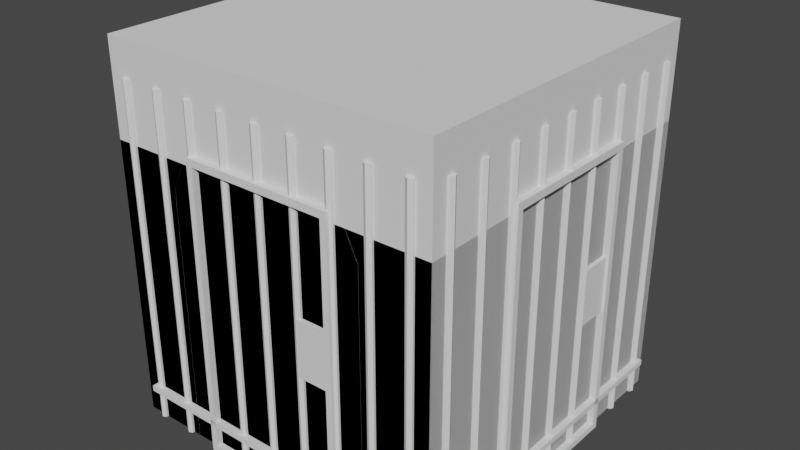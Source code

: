 # Source: map_tileset_dungeon_3_2.blend  (saved by Blender 3.3.6; exported with 4.5.12 LTS)
import bpy
from mathutils import Matrix  # noqa: F401  (used for matrix-valued properties, if any)

bpy.ops.wm.read_factory_settings(use_empty=True)
scene = bpy.context.scene
scene.name = 'Scene'

# ---- collections
col_collection = bpy.data.collections.new('Collection'); scene.collection.children.link(col_collection)

# ---- world
world_world = bpy.data.worlds.new('World'); scene.world = world_world
world_world.use_nodes = True; world_world.node_tree.nodes.clear()
_N = world_world.node_tree.nodes; _L = world_world.node_tree.links
n0 = _N.new('ShaderNodeOutputWorld'); n0.name = 'World Output'; n0.location = (300, 300)
n1 = _N.new('ShaderNodeBackground'); n1.name = 'Background'; n1.location = (10, 300)
n1.inputs[0].default_value = (0.05088, 0.05088, 0.05088, 1.0)
_L.new(n1.outputs[0], n0.inputs[0])
n0.is_active_output = True
world_world.color = (0.05088, 0.05088, 0.05088)
world_world.use_sun_shadow = False
world_world.sun_shadow_jitter_overblur = 0.0

# ---- meshes
me_plane = bpy.data.meshes.new('Plane')
me_plane.from_pydata([(-1.0, -1.0, 0.0), (1.0, -1.0, 0.0), (-1.0, 1.0, 0.0), (1.0, 1.0, 0.0)], [], [(0, 1, 3, 2)])
_uv = me_plane.uv_layers.new(name='UVMap')
_uv.uv.foreach_set('vector', [0.0, 0.0, 1.0, 0.0, 1.0, 1.0, 0.0, 1.0])
me_plane.update()
me_plane_001 = bpy.data.meshes.new('Plane.001')
me_plane_001.from_pydata([(-1.0, 0.5999, 1.5), (-1.0, 0.5999, -1.192e-07), (-0.5999, 1.0, 1.5), (-0.5999, 1.0, 1.192e-07), (-0.7, 0.7, 1.5), (-0.7, 0.7, 0.0), (-1.0, 0.3999, 1.9), (-0.7, 0.5, 1.9), (-1.0, 0.0, 2.2), (-0.595, 0.105, 2.2), (-0.3999, 1.0, 1.9), (-0.5, 0.7, 1.9), (0.0001065, 1.0, 2.2), (-0.105, 0.595, 2.2), (-0.6, 0.6, 1.9), (-0.31, 0.31, 2.2), (-0.8536, 0.6064, 1.5), (-0.8536, 0.6064, -5.96e-08), (-0.8536, 0.4064, 1.9), (-0.8535, -3.725e-09, 2.2), (-0.6064, 0.8536, 5.96e-08), (-0.6064, 0.8536, 1.5), (-0.4064, 0.8536, 1.9), (5.32e-05, 0.8536, 2.2)], [], [(21, 20, 3, 2), (16, 17, 5, 4), (16, 4, 7, 18), (18, 7, 9, 19), (21, 2, 10, 22), (22, 10, 12, 23), (11, 14, 4), (14, 11, 13, 15), (7, 14, 15, 9), (7, 4, 14), (6, 18, 19, 8), (0, 16, 18, 6), (0, 1, 17, 16), (11, 22, 23, 13), (4, 21, 22, 11), (4, 5, 20, 21)])
_uv = me_plane_001.uv_layers.new(name='UVMap')
_uv.uv.foreach_set('vector', [0.7317, 0.0, 0.7317, 0.7842, 0.655, 0.7842, 0.655, 0.0, 0.1833, 0.2274, 0.1833, 0.9486, 0.0893, 0.9486, 0.0893, 0.2274, 0.1833, 0.2274, 0.0893, 0.2274, 0.1437, 0.0, 0.2377, 1.192e-07, 0.6291, 0.5536, 0.6356, 0.6431, 0.3745, 0.5978, 0.3839, 0.4556, 0.8084, 0.0, 0.8851, 0.001532, 0.8851, 0.2353, 0.8084, 0.2338, 0.6291, 0.2153, 0.655, 0.2875, 0.4123, 0.3845, 0.3839, 0.3133, 0.0, 0.0137, 0.07185, 0.006851, 0.0893, 0.2274, 0.655, 0.06132, 0.6356, 0.1258, 0.3745, 0.1711, 0.3987, 0.0, 0.6356, 0.6431, 0.655, 0.7076, 0.3987, 0.7689, 0.3745, 0.5978, 0.1437, 0.0, 0.0893, 0.2274, 0.07185, 0.006851, 0.655, 0.4814, 0.6291, 0.5536, 0.3839, 0.4556, 0.4123, 0.3845, 0.8084, 0.2369, 0.8851, 0.2353, 0.8851, 0.4692, 0.8084, 0.4707, 0.7317, 0.7842, 0.7317, 0.0, 0.8084, 1.958e-08, 0.8084, 0.7842, 0.6356, 0.1258, 0.6291, 0.2153, 0.3839, 0.3133, 0.3745, 0.1711, 0.2377, 0.7831, 0.3316, 0.7882, 0.3745, 1.0, 0.2806, 0.9949, 0.2377, 0.7831, 0.2806, 0.0, 0.3745, 0.005141, 0.3316, 0.7882])
me_plane_001.update()
me_plane_005 = bpy.data.meshes.new('Plane.005')
me_plane_005.from_pydata([(-1.0, 0.5999, 1.5), (-1.0, 0.5999, -1.192e-07), (-0.5999, 1.0, 1.5), (-0.5999, 1.0, 1.192e-07), (-0.7, 0.7, 1.5), (-0.7, 0.7, 0.0), (-1.0, 0.3999, 1.9), (-0.7, 0.5, 1.9), (-1.0, 0.0, 2.2), (-0.595, 0.105, 2.2), (-0.3999, 1.0, 1.9), (-0.5, 0.7, 1.9), (0.0001065, 1.0, 2.2), (-0.105, 0.595, 2.2), (-0.6, 0.6, 1.9), (-0.31, 0.31, 2.2), (-0.8536, 0.6064, 1.5), (-0.8536, 0.6064, -5.96e-08), (-0.8536, 0.4064, 1.9), (-0.8535, -3.725e-09, 2.2), (-0.6064, 0.8536, 5.96e-08), (-0.6064, 0.8536, 1.5), (-0.4064, 0.8536, 1.9), (5.32e-05, 0.8536, 2.2)], [], [(21, 20, 3, 2), (16, 17, 5, 4), (16, 4, 7, 18), (18, 7, 9, 19), (21, 2, 10, 22), (22, 10, 12, 23), (11, 14, 4), (14, 11, 13, 15), (7, 14, 15, 9), (7, 4, 14), (6, 18, 19, 8), (0, 16, 18, 6), (0, 1, 17, 16), (11, 22, 23, 13), (4, 21, 22, 11), (4, 5, 20, 21)])
_uv = me_plane_005.uv_layers.new(name='UVMap')
_uv.uv.foreach_set('vector', [0.7317, 0.0, 0.7317, 0.7842, 0.655, 0.7842, 0.655, 0.0, 0.1833, 0.2274, 0.1833, 0.9486, 0.0893, 0.9486, 0.0893, 0.2274, 0.1833, 0.2274, 0.0893, 0.2274, 0.1437, 0.0, 0.2377, 1.192e-07, 0.6291, 0.5536, 0.6356, 0.6431, 0.3745, 0.5978, 0.3839, 0.4556, 0.8084, 0.0, 0.8851, 0.001532, 0.8851, 0.2353, 0.8084, 0.2338, 0.6291, 0.2153, 0.655, 0.2875, 0.4123, 0.3845, 0.3839, 0.3133, 0.0, 0.0137, 0.07185, 0.006851, 0.0893, 0.2274, 0.655, 0.06132, 0.6356, 0.1258, 0.3745, 0.1711, 0.3987, 0.0, 0.6356, 0.6431, 0.655, 0.7076, 0.3987, 0.7689, 0.3745, 0.5978, 0.1437, 0.0, 0.0893, 0.2274, 0.07185, 0.006851, 0.655, 0.4814, 0.6291, 0.5536, 0.3839, 0.4556, 0.4123, 0.3845, 0.8084, 0.2369, 0.8851, 0.2353, 0.8851, 0.4692, 0.8084, 0.4707, 0.7317, 0.7842, 0.7317, 0.0, 0.8084, 1.958e-08, 0.8084, 0.7842, 0.6356, 0.1258, 0.6291, 0.2153, 0.3839, 0.3133, 0.3745, 0.1711, 0.2377, 0.7831, 0.3316, 0.7882, 0.3745, 1.0, 0.2806, 0.9949, 0.2377, 0.7831, 0.2806, 0.0, 0.3745, 0.005141, 0.3316, 0.7882])
me_plane_005.update()
me_plane_006 = bpy.data.meshes.new('Plane.006')
me_plane_006.from_pydata([(-1.0, 0.5999, 1.5), (-1.0, 0.5999, -1.192e-07), (-0.5999, 1.0, 1.5), (-0.5999, 1.0, 1.192e-07), (-0.7, 0.7, 1.5), (-0.7, 0.7, 0.0), (-1.0, 0.3999, 1.9), (-0.7, 0.5, 1.9), (-1.0, 0.0, 2.2), (-0.595, 0.105, 2.2), (-0.3999, 1.0, 1.9), (-0.5, 0.7, 1.9), (0.0001065, 1.0, 2.2), (-0.105, 0.595, 2.2), (-0.6, 0.6, 1.9), (-0.31, 0.31, 2.2), (-0.8536, 0.6064, 1.5), (-0.8536, 0.6064, -5.96e-08), (-0.8536, 0.4064, 1.9), (-0.8535, -3.725e-09, 2.2), (-0.6064, 0.8536, 5.96e-08), (-0.6064, 0.8536, 1.5), (-0.4064, 0.8536, 1.9), (5.32e-05, 0.8536, 2.2)], [], [(21, 20, 3, 2), (16, 17, 5, 4), (16, 4, 7, 18), (18, 7, 9, 19), (21, 2, 10, 22), (22, 10, 12, 23), (11, 14, 4), (14, 11, 13, 15), (7, 14, 15, 9), (7, 4, 14), (6, 18, 19, 8), (0, 16, 18, 6), (0, 1, 17, 16), (11, 22, 23, 13), (4, 21, 22, 11), (4, 5, 20, 21)])
_uv = me_plane_006.uv_layers.new(name='UVMap')
_uv.uv.foreach_set('vector', [0.7317, 0.0, 0.7317, 0.7842, 0.655, 0.7842, 0.655, 0.0, 0.1833, 0.2274, 0.1833, 0.9486, 0.0893, 0.9486, 0.0893, 0.2274, 0.1833, 0.2274, 0.0893, 0.2274, 0.1437, 0.0, 0.2377, 1.192e-07, 0.6291, 0.5536, 0.6356, 0.6431, 0.3745, 0.5978, 0.3839, 0.4556, 0.8084, 0.0, 0.8851, 0.001532, 0.8851, 0.2353, 0.8084, 0.2338, 0.6291, 0.2153, 0.655, 0.2875, 0.4123, 0.3845, 0.3839, 0.3133, 0.0, 0.0137, 0.07185, 0.006851, 0.0893, 0.2274, 0.655, 0.06132, 0.6356, 0.1258, 0.3745, 0.1711, 0.3987, 0.0, 0.6356, 0.6431, 0.655, 0.7076, 0.3987, 0.7689, 0.3745, 0.5978, 0.1437, 0.0, 0.0893, 0.2274, 0.07185, 0.006851, 0.655, 0.4814, 0.6291, 0.5536, 0.3839, 0.4556, 0.4123, 0.3845, 0.8084, 0.2369, 0.8851, 0.2353, 0.8851, 0.4692, 0.8084, 0.4707, 0.7317, 0.7842, 0.7317, 0.0, 0.8084, 1.958e-08, 0.8084, 0.7842, 0.6356, 0.1258, 0.6291, 0.2153, 0.3839, 0.3133, 0.3745, 0.1711, 0.2377, 0.7831, 0.3316, 0.7882, 0.3745, 1.0, 0.2806, 0.9949, 0.2377, 0.7831, 0.2806, 0.0, 0.3745, 0.005141, 0.3316, 0.7882])
me_plane_006.update()
me_plane_007 = bpy.data.meshes.new('Plane.007')
me_plane_007.from_pydata([(-1.0, 0.5999, 1.5), (-1.0, 0.5999, -1.192e-07), (-0.5999, 1.0, 1.5), (-0.5999, 1.0, 1.192e-07), (-0.7, 0.7, 1.5), (-0.7, 0.7, 0.0), (-1.0, 0.3999, 1.9), (-0.7, 0.5, 1.9), (-1.0, 0.0, 2.2), (-0.595, 0.105, 2.2), (-0.3999, 1.0, 1.9), (-0.5, 0.7, 1.9), (0.0001065, 1.0, 2.2), (-0.105, 0.595, 2.2), (-0.6, 0.6, 1.9), (-0.31, 0.31, 2.2), (-0.8536, 0.6064, 1.5), (-0.8536, 0.6064, -5.96e-08), (-0.8536, 0.4064, 1.9), (-0.8535, -3.725e-09, 2.2), (-0.6064, 0.8536, 5.96e-08), (-0.6064, 0.8536, 1.5), (-0.4064, 0.8536, 1.9), (5.32e-05, 0.8536, 2.2)], [], [(21, 20, 3, 2), (16, 17, 5, 4), (16, 4, 7, 18), (18, 7, 9, 19), (21, 2, 10, 22), (22, 10, 12, 23), (11, 14, 4), (14, 11, 13, 15), (7, 14, 15, 9), (7, 4, 14), (6, 18, 19, 8), (0, 16, 18, 6), (0, 1, 17, 16), (11, 22, 23, 13), (4, 21, 22, 11), (4, 5, 20, 21)])
_uv = me_plane_007.uv_layers.new(name='UVMap')
_uv.uv.foreach_set('vector', [0.7317, 0.0, 0.7317, 0.7842, 0.655, 0.7842, 0.655, 0.0, 0.1833, 0.2274, 0.1833, 0.9486, 0.0893, 0.9486, 0.0893, 0.2274, 0.1833, 0.2274, 0.0893, 0.2274, 0.1437, 0.0, 0.2377, 1.192e-07, 0.6291, 0.5536, 0.6356, 0.6431, 0.3745, 0.5978, 0.3839, 0.4556, 0.8084, 0.0, 0.8851, 0.001532, 0.8851, 0.2353, 0.8084, 0.2338, 0.6291, 0.2153, 0.655, 0.2875, 0.4123, 0.3845, 0.3839, 0.3133, 0.0, 0.0137, 0.07185, 0.006851, 0.0893, 0.2274, 0.655, 0.06132, 0.6356, 0.1258, 0.3745, 0.1711, 0.3987, 0.0, 0.6356, 0.6431, 0.655, 0.7076, 0.3987, 0.7689, 0.3745, 0.5978, 0.1437, 0.0, 0.0893, 0.2274, 0.07185, 0.006851, 0.655, 0.4814, 0.6291, 0.5536, 0.3839, 0.4556, 0.4123, 0.3845, 0.8084, 0.2369, 0.8851, 0.2353, 0.8851, 0.4692, 0.8084, 0.4707, 0.7317, 0.7842, 0.7317, 0.0, 0.8084, 1.958e-08, 0.8084, 0.7842, 0.6356, 0.1258, 0.6291, 0.2153, 0.3839, 0.3133, 0.3745, 0.1711, 0.2377, 0.7831, 0.3316, 0.7882, 0.3745, 1.0, 0.2806, 0.9949, 0.2377, 0.7831, 0.2806, 0.0, 0.3745, 0.005141, 0.3316, 0.7882])
me_plane_007.update()
me_plane_008 = bpy.data.meshes.new('Plane.008')
me_plane_008.from_pydata([(-1.0, 1.0, 1.51e-07), (1.0, 1.0, 1.51e-07), (-1.0, -1.0, -1.51e-07), (1.0, -1.0, -1.51e-07)], [], [(0, 1, 3, 2)])
_uv = me_plane_008.uv_layers.new(name='UVMap')
_uv.uv.foreach_set('vector', [0.0, 0.0, 1.0, 0.0, 1.0, 1.0, 0.0, 1.0])
me_plane_008.update()
me_plane_009 = bpy.data.meshes.new('Plane.009')
me_plane_009.from_pydata([(-1.0, -1.0, 2.2), (1.0, -1.0, 2.2), (-1.0, -1.0, 0.0), (1.0, -1.0, 0.0)], [], [(0, 1, 3, 2)])
_uv = me_plane_009.uv_layers.new(name='UVMap')
_uv.uv.foreach_set('vector', [0.0, 0.0, 1.0, 0.0, 1.0, 1.0, 0.0, 1.0])
me_plane_009.update()
me_plane_010 = bpy.data.meshes.new('Plane.010')
me_plane_010.from_pydata([(-1.0, -1.0, 2.2), (1.0, -1.0, 2.2), (-1.0, -1.0, 0.0), (1.0, -1.0, 0.0)], [], [(0, 1, 3, 2)])
_uv = me_plane_010.uv_layers.new(name='UVMap')
_uv.uv.foreach_set('vector', [0.0, 0.0, 1.0, 0.0, 1.0, 1.0, 0.0, 1.0])
me_plane_010.update()
me_plane_011 = bpy.data.meshes.new('Plane.011')
me_plane_011.from_pydata([(-1.0, -1.0, 2.2), (1.0, -1.0, 2.2), (-1.0, -1.0, 0.0), (1.0, -1.0, 0.0)], [], [(0, 1, 3, 2)])
_uv = me_plane_011.uv_layers.new(name='UVMap')
_uv.uv.foreach_set('vector', [0.0, 0.0, 1.0, 0.0, 1.0, 1.0, 0.0, 1.0])
me_plane_011.update()
me_plane_012 = bpy.data.meshes.new('Plane.012')
me_plane_012.from_pydata([(-1.0, -1.0, 2.2), (1.0, -1.0, 2.2), (-1.0, -1.0, 0.0), (1.0, -1.0, 0.0)], [], [(0, 1, 3, 2)])
_uv = me_plane_012.uv_layers.new(name='UVMap')
_uv.uv.foreach_set('vector', [0.0, 0.0, 1.0, 0.0, 1.0, 1.0, 0.0, 1.0])
me_plane_012.update()
me_plane_013 = bpy.data.meshes.new('Plane.013')
me_plane_013.from_pydata([(-1.0, -0.5, 2.2), (1.0, -0.5, 2.2), (-1.0, -1.0, 0.0), (1.0, -1.0, 0.0), (-1.0, -1.0, 1.65), (1.0, -1.0, 1.65), (1.0, -1.0, 2.2), (-1.0, -1.0, 2.2)], [], [(4, 5, 3, 2), (0, 1, 5, 4), (5, 1, 6), (0, 4, 7)])
_uv = me_plane_013.uv_layers.new(name='UVMap')
_uv.uv.foreach_set('vector', [0.0, 0.25, 1.0, 0.25, 1.0, 1.0, 0.0, 1.0, 0.0, 0.0, 1.0, 0.0, 1.0, 0.25, 0.0, 0.25, 1.0, 0.25, 1.0, 0.0, 0.0, 0.0, 0.0, 0.0, 0.0, 0.25, 0.0, 0.0])
me_plane_013.update()
me_plane_014 = bpy.data.meshes.new('Plane.014')
me_plane_014.from_pydata([(-1.0, -0.5, 2.2), (1.0, -0.5, 2.2), (-1.0, -1.0, 0.0), (1.0, -1.0, 0.0), (-1.0, -1.0, 1.65), (1.0, -1.0, 1.65), (1.0, -1.0, 2.2), (-1.0, -1.0, 2.2)], [], [(4, 5, 3, 2), (0, 1, 5, 4), (5, 1, 6), (0, 4, 7)])
_uv = me_plane_014.uv_layers.new(name='UVMap')
_uv.uv.foreach_set('vector', [0.0, 0.25, 1.0, 0.25, 1.0, 1.0, 0.0, 1.0, 0.0, 0.0, 1.0, 0.0, 1.0, 0.25, 0.0, 0.25, 1.0, 0.25, 1.0, 0.0, 0.0, 0.0, 0.0, 0.0, 0.0, 0.25, 0.0, 0.0])
me_plane_014.update()
me_plane_015 = bpy.data.meshes.new('Plane.015')
me_plane_015.from_pydata([(-1.0, -0.5, 2.2), (1.0, -0.5, 2.2), (-1.0, -1.0, 0.0), (1.0, -1.0, 0.0), (-1.0, -1.0, 1.65), (1.0, -1.0, 1.65), (1.0, -1.0, 2.2), (-1.0, -1.0, 2.2)], [], [(4, 5, 3, 2), (0, 1, 5, 4), (5, 1, 6), (0, 4, 7)])
_uv = me_plane_015.uv_layers.new(name='UVMap')
_uv.uv.foreach_set('vector', [0.0, 0.25, 1.0, 0.25, 1.0, 1.0, 0.0, 1.0, 0.0, 0.0, 1.0, 0.0, 1.0, 0.25, 0.0, 0.25, 1.0, 0.25, 1.0, 0.0, 0.0, 0.0, 0.0, 0.0, 0.0, 0.25, 0.0, 0.0])
me_plane_015.update()
me_plane_016 = bpy.data.meshes.new('Plane.016')
me_plane_016.from_pydata([(-1.0, -0.5, 2.2), (1.0, -0.5, 2.2), (-1.0, -1.0, 0.0), (1.0, -1.0, 0.0), (-1.0, -1.0, 1.65), (1.0, -1.0, 1.65), (1.0, -1.0, 2.2), (-1.0, -1.0, 2.2)], [], [(4, 5, 3, 2), (0, 1, 5, 4), (5, 1, 6), (0, 4, 7)])
_uv = me_plane_016.uv_layers.new(name='UVMap')
_uv.uv.foreach_set('vector', [0.0, 0.25, 1.0, 0.25, 1.0, 1.0, 0.0, 1.0, 0.0, 0.0, 1.0, 0.0, 1.0, 0.25, 0.0, 0.25, 1.0, 0.25, 1.0, 0.0, 0.0, 0.0, 0.0, 0.0, 0.0, 0.25, 0.0, 0.0])
me_plane_016.update()
me_cylinder = bpy.data.meshes.new('Cylinder')
me_cylinder.from_pydata([(-0.8916, 1.025, 0.0), (-0.8916, 1.025, 2.0), (-0.87, 1.013, 0.0), (-0.87, 1.013, 2.0), (-0.87, 0.9875, 0.0), (-0.87, 0.9875, 2.0), (-0.8916, 0.975, 0.0), (-0.8916, 0.975, 2.0), (-0.9133, 0.9875, 0.0), (-0.9133, 0.9875, 2.0), (-0.9133, 1.013, 0.0), (-0.9133, 1.013, 2.0), (-0.6695, 1.025, 0.0), (-0.6695, 1.025, 2.0), (-0.6478, 1.013, 0.0), (-0.6478, 1.013, 2.0), (-0.6478, 0.9875, 0.0), (-0.6478, 0.9875, 2.0), (-0.6695, 0.975, 0.0), (-0.6695, 0.975, 2.0), (-0.6911, 0.9875, 0.0), (-0.6911, 0.9875, 2.0), (-0.6911, 1.013, 0.0), (-0.6911, 1.013, 2.0), (-0.4473, 1.025, 0.0), (-0.4473, 1.025, 2.0), (-0.4257, 1.013, 0.0), (-0.4257, 1.013, 2.0), (-0.4257, 0.9875, 0.0), (-0.4257, 0.9875, 2.0), (-0.4473, 0.975, 0.0), (-0.4473, 0.975, 2.0), (-0.469, 0.9875, 0.0), (-0.469, 0.9875, 2.0), (-0.469, 1.013, 0.0), (-0.469, 1.013, 2.0), (-0.2252, 1.025, 0.0), (-0.2252, 1.025, 2.0), (-0.2035, 1.013, 0.0), (-0.2035, 1.013, 2.0), (-0.2035, 0.9875, 0.0), (-0.2035, 0.9875, 2.0), (-0.2252, 0.975, 0.0), (-0.2252, 0.975, 2.0), (-0.2468, 0.9875, 0.0), (-0.2468, 0.9875, 2.0), (-0.2468, 1.013, 0.0), (-0.2468, 1.013, 2.0), (-0.003064, 1.025, 0.0), (-0.003064, 1.025, 2.0), (0.01859, 1.013, 0.0), (0.01859, 1.013, 2.0), (0.01859, 0.9875, 0.0), (0.01859, 0.9875, 2.0), (-0.003064, 0.975, 0.0), (-0.003064, 0.975, 2.0), (-0.02471, 0.9875, 0.0), (-0.02471, 0.9875, 2.0), (-0.02471, 1.013, 0.0), (-0.02471, 1.013, 2.0), (0.2191, 1.025, 0.0), (0.2191, 1.025, 2.0), (0.2407, 1.013, 0.0), (0.2407, 1.013, 2.0), (0.2407, 0.9875, 0.0), (0.2407, 0.9875, 2.0), (0.2191, 0.975, 0.0), (0.2191, 0.975, 2.0), (0.1974, 0.9875, 0.0), (0.1974, 0.9875, 2.0), (0.1974, 1.013, 0.0), (0.1974, 1.013, 2.0), (0.4412, 1.025, 0.0), (0.4412, 1.025, 2.0), (0.4629, 1.013, 0.0), (0.4629, 1.013, 2.0), (0.4629, 0.9875, 0.0), (0.4629, 0.9875, 2.0), (0.4412, 0.975, 0.0), (0.4412, 0.975, 2.0), (0.4196, 0.9875, 0.0), (0.4196, 0.9875, 2.0), (0.4196, 1.013, 0.0), (0.4196, 1.013, 2.0), (0.6633, 1.025, 0.0), (0.6633, 1.025, 2.0), (0.685, 1.013, 0.0), (0.685, 1.013, 2.0), (0.685, 0.9875, 0.0), (0.685, 0.9875, 2.0), (0.6633, 0.975, 0.0), (0.6633, 0.975, 2.0), (0.6417, 0.9875, 0.0), (0.6417, 0.9875, 2.0), (0.6417, 1.013, 0.0), (0.6417, 1.013, 2.0), (0.8855, 1.025, 0.0), (0.8855, 1.025, 2.0), (0.9071, 1.013, 0.0), (0.9071, 1.013, 2.0), (0.9071, 0.9875, 0.0), (0.9071, 0.9875, 2.0), (0.8855, 0.975, 0.0), (0.8855, 0.975, 2.0), (0.8638, 0.9875, 0.0), (0.8638, 0.9875, 2.0), (0.8638, 1.013, 0.0), (0.8638, 1.013, 2.0), (-0.9306, 0.959, 0.1672), (-0.9306, 0.959, 0.2005), (-0.9306, 1.039, 0.1672), (-0.9306, 1.039, 0.2005), (0.925, 0.959, 0.1672), (0.925, 0.959, 0.2005), (0.925, 1.039, 0.1672), (0.925, 1.039, 0.2005)], [], [(0, 1, 3, 2), (2, 3, 5, 4), (4, 5, 7, 6), (6, 7, 9, 8), (3, 1, 11, 9, 7, 5), (8, 9, 11, 10), (10, 11, 1, 0), (0, 2, 4, 6, 8, 10), (12, 13, 15, 14), (14, 15, 17, 16), (16, 17, 19, 18), (18, 19, 21, 20), (15, 13, 23, 21, 19, 17), (20, 21, 23, 22), (22, 23, 13, 12), (12, 14, 16, 18, 20, 22), (24, 25, 27, 26), (26, 27, 29, 28), (28, 29, 31, 30), (30, 31, 33, 32), (27, 25, 35, 33, 31, 29), (32, 33, 35, 34), (34, 35, 25, 24), (24, 26, 28, 30, 32, 34), (36, 37, 39, 38), (38, 39, 41, 40), (40, 41, 43, 42), (42, 43, 45, 44), (39, 37, 47, 45, 43, 41), (44, 45, 47, 46), (46, 47, 37, 36), (36, 38, 40, 42, 44, 46), (48, 49, 51, 50), (50, 51, 53, 52), (52, 53, 55, 54), (54, 55, 57, 56), (51, 49, 59, 57, 55, 53), (56, 57, 59, 58), (58, 59, 49, 48), (48, 50, 52, 54, 56, 58), (60, 61, 63, 62), (62, 63, 65, 64), (64, 65, 67, 66), (66, 67, 69, 68), (63, 61, 71, 69, 67, 65), (68, 69, 71, 70), (70, 71, 61, 60), (60, 62, 64, 66, 68, 70), (72, 73, 75, 74), (74, 75, 77, 76), (76, 77, 79, 78), (78, 79, 81, 80), (75, 73, 83, 81, 79, 77), (80, 81, 83, 82), (82, 83, 73, 72), (72, 74, 76, 78, 80, 82), (84, 85, 87, 86), (86, 87, 89, 88), (88, 89, 91, 90), (90, 91, 93, 92), (87, 85, 95, 93, 91, 89), (92, 93, 95, 94), (94, 95, 85, 84), (84, 86, 88, 90, 92, 94), (96, 97, 99, 98), (98, 99, 101, 100), (100, 101, 103, 102), (102, 103, 105, 104), (99, 97, 107, 105, 103, 101), (104, 105, 107, 106), (106, 107, 97, 96), (96, 98, 100, 102, 104, 106), (108, 109, 111, 110), (110, 111, 115, 114), (114, 115, 113, 112), (112, 113, 109, 108), (110, 114, 112, 108), (115, 111, 109, 113)])
_uv = me_cylinder.uv_layers.new(name='UVMap')
_uv.uv.foreach_set('vector', [1.0, 0.5, 1.0, 1.0, 0.8333, 1.0, 0.8333, 0.5, 0.8333, 0.5, 0.8333, 1.0, 0.6667, 1.0, 0.6667, 0.5, 0.6667, 0.5, 0.6667, 1.0, 0.5, 1.0, 0.5, 0.5, 0.5, 0.5, 0.5, 1.0, 0.3333, 1.0, 0.3333, 0.5, 0.4578, 0.37, 0.25, 0.49, 0.04215, 0.37, 0.04215, 0.13, 0.25, 0.01, 0.4578, 0.13, 0.3333, 0.5, 0.3333, 1.0, 0.1667, 1.0, 0.1667, 0.5, 0.1667, 0.5, 0.1667, 1.0, -8.941e-08, 1.0, -8.941e-08, 0.5, 0.75, 0.49, 0.9578, 0.37, 0.9578, 0.13, 0.75, 0.01, 0.5422, 0.13, 0.5422, 0.37, 1.0, 0.5, 1.0, 1.0, 0.8333, 1.0, 0.8333, 0.5, 0.8333, 0.5, 0.8333, 1.0, 0.6667, 1.0, 0.6667, 0.5, 0.6667, 0.5, 0.6667, 1.0, 0.5, 1.0, 0.5, 0.5, 0.5, 0.5, 0.5, 1.0, 0.3333, 1.0, 0.3333, 0.5, 0.4578, 0.37, 0.25, 0.49, 0.04215, 0.37, 0.04215, 0.13, 0.25, 0.01, 0.4578, 0.13, 0.3333, 0.5, 0.3333, 1.0, 0.1667, 1.0, 0.1667, 0.5, 0.1667, 0.5, 0.1667, 1.0, -8.941e-08, 1.0, -8.941e-08, 0.5, 0.75, 0.49, 0.9578, 0.37, 0.9578, 0.13, 0.75, 0.01, 0.5422, 0.13, 0.5422, 0.37, 1.0, 0.5, 1.0, 1.0, 0.8333, 1.0, 0.8333, 0.5, 0.8333, 0.5, 0.8333, 1.0, 0.6667, 1.0, 0.6667, 0.5, 0.6667, 0.5, 0.6667, 1.0, 0.5, 1.0, 0.5, 0.5, 0.5, 0.5, 0.5, 1.0, 0.3333, 1.0, 0.3333, 0.5, 0.4578, 0.37, 0.25, 0.49, 0.04215, 0.37, 0.04215, 0.13, 0.25, 0.01, 0.4578, 0.13, 0.3333, 0.5, 0.3333, 1.0, 0.1667, 1.0, 0.1667, 0.5, 0.1667, 0.5, 0.1667, 1.0, -8.941e-08, 1.0, -8.941e-08, 0.5, 0.75, 0.49, 0.9578, 0.37, 0.9578, 0.13, 0.75, 0.01, 0.5422, 0.13, 0.5422, 0.37, 1.0, 0.5, 1.0, 1.0, 0.8333, 1.0, 0.8333, 0.5, 0.8333, 0.5, 0.8333, 1.0, 0.6667, 1.0, 0.6667, 0.5, 0.6667, 0.5, 0.6667, 1.0, 0.5, 1.0, 0.5, 0.5, 0.5, 0.5, 0.5, 1.0, 0.3333, 1.0, 0.3333, 0.5, 0.4578, 0.37, 0.25, 0.49, 0.04215, 0.37, 0.04215, 0.13, 0.25, 0.01, 0.4578, 0.13, 0.3333, 0.5, 0.3333, 1.0, 0.1667, 1.0, 0.1667, 0.5, 0.1667, 0.5, 0.1667, 1.0, -8.941e-08, 1.0, -8.941e-08, 0.5, 0.75, 0.49, 0.9578, 0.37, 0.9578, 0.13, 0.75, 0.01, 0.5422, 0.13, 0.5422, 0.37, 1.0, 0.5, 1.0, 1.0, 0.8333, 1.0, 0.8333, 0.5, 0.8333, 0.5, 0.8333, 1.0, 0.6667, 1.0, 0.6667, 0.5, 0.6667, 0.5, 0.6667, 1.0, 0.5, 1.0, 0.5, 0.5, 0.5, 0.5, 0.5, 1.0, 0.3333, 1.0, 0.3333, 0.5, 0.4578, 0.37, 0.25, 0.49, 0.04215, 0.37, 0.04215, 0.13, 0.25, 0.01, 0.4578, 0.13, 0.3333, 0.5, 0.3333, 1.0, 0.1667, 1.0, 0.1667, 0.5, 0.1667, 0.5, 0.1667, 1.0, -8.941e-08, 1.0, -8.941e-08, 0.5, 0.75, 0.49, 0.9578, 0.37, 0.9578, 0.13, 0.75, 0.01, 0.5422, 0.13, 0.5422, 0.37, 1.0, 0.5, 1.0, 1.0, 0.8333, 1.0, 0.8333, 0.5, 0.8333, 0.5, 0.8333, 1.0, 0.6667, 1.0, 0.6667, 0.5, 0.6667, 0.5, 0.6667, 1.0, 0.5, 1.0, 0.5, 0.5, 0.5, 0.5, 0.5, 1.0, 0.3333, 1.0, 0.3333, 0.5, 0.4578, 0.37, 0.25, 0.49, 0.04215, 0.37, 0.04215, 0.13, 0.25, 0.01, 0.4578, 0.13, 0.3333, 0.5, 0.3333, 1.0, 0.1667, 1.0, 0.1667, 0.5, 0.1667, 0.5, 0.1667, 1.0, -8.941e-08, 1.0, -8.941e-08, 0.5, 0.75, 0.49, 0.9578, 0.37, 0.9578, 0.13, 0.75, 0.01, 0.5422, 0.13, 0.5422, 0.37, 1.0, 0.5, 1.0, 1.0, 0.8333, 1.0, 0.8333, 0.5, 0.8333, 0.5, 0.8333, 1.0, 0.6667, 1.0, 0.6667, 0.5, 0.6667, 0.5, 0.6667, 1.0, 0.5, 1.0, 0.5, 0.5, 0.5, 0.5, 0.5, 1.0, 0.3333, 1.0, 0.3333, 0.5, 0.4578, 0.37, 0.25, 0.49, 0.04215, 0.37, 0.04215, 0.13, 0.25, 0.01, 0.4578, 0.13, 0.3333, 0.5, 0.3333, 1.0, 0.1667, 1.0, 0.1667, 0.5, 0.1667, 0.5, 0.1667, 1.0, -8.941e-08, 1.0, -8.941e-08, 0.5, 0.75, 0.49, 0.9578, 0.37, 0.9578, 0.13, 0.75, 0.01, 0.5422, 0.13, 0.5422, 0.37, 1.0, 0.5, 1.0, 1.0, 0.8333, 1.0, 0.8333, 0.5, 0.8333, 0.5, 0.8333, 1.0, 0.6667, 1.0, 0.6667, 0.5, 0.6667, 0.5, 0.6667, 1.0, 0.5, 1.0, 0.5, 0.5, 0.5, 0.5, 0.5, 1.0, 0.3333, 1.0, 0.3333, 0.5, 0.4578, 0.37, 0.25, 0.49, 0.04215, 0.37, 0.04215, 0.13, 0.25, 0.01, 0.4578, 0.13, 0.3333, 0.5, 0.3333, 1.0, 0.1667, 1.0, 0.1667, 0.5, 0.1667, 0.5, 0.1667, 1.0, -8.941e-08, 1.0, -8.941e-08, 0.5, 0.75, 0.49, 0.9578, 0.37, 0.9578, 0.13, 0.75, 0.01, 0.5422, 0.13, 0.5422, 0.37, 1.0, 0.5, 1.0, 1.0, 0.8333, 1.0, 0.8333, 0.5, 0.8333, 0.5, 0.8333, 1.0, 0.6667, 1.0, 0.6667, 0.5, 0.6667, 0.5, 0.6667, 1.0, 0.5, 1.0, 0.5, 0.5, 0.5, 0.5, 0.5, 1.0, 0.3333, 1.0, 0.3333, 0.5, 0.4578, 0.37, 0.25, 0.49, 0.04215, 0.37, 0.04215, 0.13, 0.25, 0.01, 0.4578, 0.13, 0.3333, 0.5, 0.3333, 1.0, 0.1667, 1.0, 0.1667, 0.5, 0.1667, 0.5, 0.1667, 1.0, -8.941e-08, 1.0, -8.941e-08, 0.5, 0.75, 0.49, 0.9578, 0.37, 0.9578, 0.13, 0.75, 0.01, 0.5422, 0.13, 0.5422, 0.37, 0.375, 0.0, 0.625, 0.0, 0.625, 0.25, 0.375, 0.25, 0.375, 0.25, 0.625, 0.25, 0.625, 0.5, 0.375, 0.5, 0.375, 0.5, 0.625, 0.5, 0.625, 0.75, 0.375, 0.75, 0.375, 0.75, 0.625, 0.75, 0.625, 1.0, 0.375, 1.0, 0.125, 0.5, 0.375, 0.5, 0.375, 0.75, 0.125, 0.75, 0.625, 0.5, 0.875, 0.5, 0.875, 0.75, 0.625, 0.75])
me_cylinder.update()
me_cylinder_001 = bpy.data.meshes.new('Cylinder.001')
me_cylinder_001.from_pydata([(-0.4172, 0.9591, 1.677), (-0.4172, 0.9591, 1.719), (-0.4172, 1.039, 1.677), (-0.4172, 1.039, 1.719), (0.41, 0.9591, 1.677), (0.41, 0.9591, 1.719), (0.41, 1.039, 1.677), (0.41, 1.039, 1.719), (-0.4504, 0.9796, 0.7635), (-0.4504, 0.9796, 1.088), (-0.4504, 1.024, 0.7635), (-0.4504, 1.024, 1.088), (-0.2258, 0.9796, 0.7635), (-0.2258, 0.9796, 1.088), (-0.2258, 1.024, 0.7635), (-0.2258, 1.024, 1.088), (0.4466, 0.9591, 1.719), (0.4466, 0.9591, 1.677), (0.4466, 1.039, 1.677), (0.4466, 1.039, 1.719), (-0.454, 1.039, 1.677), (-0.454, 0.9591, 1.677), (-0.454, 0.9591, 1.719), (-0.454, 1.039, 1.719), (-0.4172, 1.039, 0.03798), (-0.4172, 0.9591, 0.03798), (0.41, 0.9591, 0.03798), (0.41, 1.039, 0.03798), (0.4466, 1.039, 0.03798), (0.4466, 0.9591, 0.03798), (-0.454, 1.039, 0.03798), (-0.454, 0.9591, 0.03798), (-0.4172, 1.039, 0.0009093), (-0.4172, 0.9591, 0.0009093), (0.41, 0.9591, 0.0009093), (0.41, 1.039, 0.0009093), (0.4466, 1.039, 0.0009093), (0.4466, 0.9591, 0.0009093), (-0.454, 1.039, 0.0009093), (-0.454, 0.9591, 0.0009093)], [], [(0, 1, 22, 21), (2, 3, 7, 6), (7, 5, 16, 19), (4, 5, 1, 0), (2, 6, 4, 0), (7, 3, 1, 5), (8, 9, 11, 10), (10, 11, 15, 14), (14, 15, 13, 12), (12, 13, 9, 8), (10, 14, 12, 8), (15, 11, 9, 13), (6, 7, 19, 18), (18, 19, 16, 17), (20, 2, 24, 30), (5, 4, 17, 16), (21, 22, 23, 20), (1, 3, 23, 22), (21, 20, 30, 31), (3, 2, 20, 23), (28, 29, 37, 36), (31, 30, 38, 39), (0, 21, 31, 25), (6, 18, 28, 27), (2, 0, 25, 24), (17, 4, 26, 29), (4, 6, 27, 26), (18, 17, 29, 28), (34, 35, 36, 37), (32, 33, 39, 38), (26, 25, 33, 34), (25, 31, 39, 33), (29, 26, 34, 37), (27, 28, 36, 35), (32, 35, 34, 33), (30, 24, 32, 38), (27, 35, 32, 24), (24, 25, 26, 27)])
_uv = me_cylinder_001.uv_layers.new(name='UVMap')
_uv.uv.foreach_set('vector', [0.375, 1.0, 0.625, 1.0, 0.625, 1.0, 0.375, 1.0, 0.375, 0.25, 0.625, 0.25, 0.625, 0.5, 0.375, 0.5, 0.625, 0.5, 0.625, 0.75, 0.625, 0.75, 0.625, 0.5, 0.375, 0.75, 0.625, 0.75, 0.625, 1.0, 0.375, 1.0, 0.125, 0.5, 0.375, 0.5, 0.375, 0.75, 0.125, 0.75, 0.625, 0.5, 0.875, 0.5, 0.875, 0.75, 0.625, 0.75, 0.375, 0.0, 0.625, 0.0, 0.625, 0.25, 0.375, 0.25, 0.375, 0.25, 0.625, 0.25, 0.625, 0.5, 0.375, 0.5, 0.375, 0.5, 0.625, 0.5, 0.625, 0.75, 0.375, 0.75, 0.375, 0.75, 0.625, 0.75, 0.625, 1.0, 0.375, 1.0, 0.125, 0.5, 0.375, 0.5, 0.375, 0.75, 0.125, 0.75, 0.625, 0.5, 0.875, 0.5, 0.875, 0.75, 0.625, 0.75, 0.375, 0.5, 0.625, 0.5, 0.625, 0.5, 0.375, 0.5, 0.375, 0.5, 0.625, 0.5, 0.625, 0.75, 0.375, 0.75, 0.375, 0.25, 0.375, 0.25, 0.375, 0.25, 0.375, 0.25, 0.625, 0.75, 0.375, 0.75, 0.375, 0.75, 0.625, 0.75, 0.375, 0.0, 0.625, 0.0, 0.625, 0.25, 0.375, 0.25, 0.875, 0.75, 0.875, 0.5, 0.875, 0.5, 0.875, 0.75, 0.375, 0.0, 0.375, 0.25, 0.375, 0.25, 0.375, 0.0, 0.625, 0.25, 0.375, 0.25, 0.375, 0.25, 0.625, 0.25, 0.375, 0.5, 0.375, 0.75, 0.375, 0.75, 0.375, 0.5, 0.375, 0.0, 0.375, 0.25, 0.375, 0.25, 0.375, 0.0, 0.375, 1.0, 0.375, 1.0, 0.375, 1.0, 0.375, 1.0, 0.375, 0.5, 0.375, 0.5, 0.375, 0.5, 0.375, 0.5, 0.125, 0.5, 0.125, 0.75, 0.125, 0.75, 0.125, 0.5, 0.375, 0.75, 0.375, 0.75, 0.375, 0.75, 0.375, 0.75, 0.375, 0.75, 0.375, 0.5, 0.375, 0.5, 0.375, 0.75, 0.375, 0.5, 0.375, 0.75, 0.375, 0.75, 0.375, 0.5, 0.375, 0.75, 0.375, 0.5, 0.375, 0.5, 0.375, 0.75, 0.125, 0.5, 0.125, 0.75, 0.125, 0.75, 0.125, 0.5, 0.375, 0.75, 0.375, 1.0, 0.375, 1.0, 0.375, 0.75, 0.375, 1.0, 0.375, 1.0, 0.375, 1.0, 0.375, 1.0, 0.375, 0.75, 0.375, 0.75, 0.375, 0.75, 0.375, 0.75, 0.375, 0.5, 0.375, 0.5, 0.375, 0.5, 0.375, 0.5, 0.125, 0.5, 0.375, 0.5, 0.375, 0.75, 0.375, 1.0, 0.375, 0.25, 0.375, 0.25, 0.375, 0.25, 0.375, 0.25, 0.375, 0.5, 0.375, 0.5, 0.375, 0.25, 0.375, 0.25, 0.375, 0.25, 0.375, 1.0, 0.375, 0.75, 0.375, 0.5])
me_cylinder_001.update()
me_cylinder_002 = bpy.data.meshes.new('Cylinder.002')
me_cylinder_002.from_pydata([(-0.8916, 1.025, 0.0), (-0.8916, 1.025, 2.0), (-0.87, 1.013, 0.0), (-0.87, 1.013, 2.0), (-0.87, 0.9875, 0.0), (-0.87, 0.9875, 2.0), (-0.8916, 0.975, 0.0), (-0.8916, 0.975, 2.0), (-0.9133, 0.9875, 0.0), (-0.9133, 0.9875, 2.0), (-0.9133, 1.013, 0.0), (-0.9133, 1.013, 2.0), (-0.6695, 1.025, 0.0), (-0.6695, 1.025, 2.0), (-0.6478, 1.013, 0.0), (-0.6478, 1.013, 2.0), (-0.6478, 0.9875, 0.0), (-0.6478, 0.9875, 2.0), (-0.6695, 0.975, 0.0), (-0.6695, 0.975, 2.0), (-0.6911, 0.9875, 0.0), (-0.6911, 0.9875, 2.0), (-0.6911, 1.013, 0.0), (-0.6911, 1.013, 2.0), (-0.4473, 1.025, 0.0), (-0.4473, 1.025, 2.0), (-0.4257, 1.013, 0.0), (-0.4257, 1.013, 2.0), (-0.4257, 0.9875, 0.0), (-0.4257, 0.9875, 2.0), (-0.4473, 0.975, 0.0), (-0.4473, 0.975, 2.0), (-0.469, 0.9875, 0.0), (-0.469, 0.9875, 2.0), (-0.469, 1.013, 0.0), (-0.469, 1.013, 2.0), (-0.2252, 1.025, 0.0), (-0.2252, 1.025, 2.0), (-0.2035, 1.013, 0.0), (-0.2035, 1.013, 2.0), (-0.2035, 0.9875, 0.0), (-0.2035, 0.9875, 2.0), (-0.2252, 0.975, 0.0), (-0.2252, 0.975, 2.0), (-0.2468, 0.9875, 0.0), (-0.2468, 0.9875, 2.0), (-0.2468, 1.013, 0.0), (-0.2468, 1.013, 2.0), (-0.003064, 1.025, 0.0), (-0.003064, 1.025, 2.0), (0.01859, 1.013, 0.0), (0.01859, 1.013, 2.0), (0.01859, 0.9875, 0.0), (0.01859, 0.9875, 2.0), (-0.003064, 0.975, 0.0), (-0.003064, 0.975, 2.0), (-0.02471, 0.9875, 0.0), (-0.02471, 0.9875, 2.0), (-0.02471, 1.013, 0.0), (-0.02471, 1.013, 2.0), (0.2191, 1.025, 0.0), (0.2191, 1.025, 2.0), (0.2407, 1.013, 0.0), (0.2407, 1.013, 2.0), (0.2407, 0.9875, 0.0), (0.2407, 0.9875, 2.0), (0.2191, 0.975, 0.0), (0.2191, 0.975, 2.0), (0.1974, 0.9875, 0.0), (0.1974, 0.9875, 2.0), (0.1974, 1.013, 0.0), (0.1974, 1.013, 2.0), (0.4412, 1.025, 0.0), (0.4412, 1.025, 2.0), (0.4629, 1.013, 0.0), (0.4629, 1.013, 2.0), (0.4629, 0.9875, 0.0), (0.4629, 0.9875, 2.0), (0.4412, 0.975, 0.0), (0.4412, 0.975, 2.0), (0.4196, 0.9875, 0.0), (0.4196, 0.9875, 2.0), (0.4196, 1.013, 0.0), (0.4196, 1.013, 2.0), (0.6633, 1.025, 0.0), (0.6633, 1.025, 2.0), (0.685, 1.013, 0.0), (0.685, 1.013, 2.0), (0.685, 0.9875, 0.0), (0.685, 0.9875, 2.0), (0.6633, 0.975, 0.0), (0.6633, 0.975, 2.0), (0.6417, 0.9875, 0.0), (0.6417, 0.9875, 2.0), (0.6417, 1.013, 0.0), (0.6417, 1.013, 2.0), (0.8855, 1.025, 0.0), (0.8855, 1.025, 2.0), (0.9071, 1.013, 0.0), (0.9071, 1.013, 2.0), (0.9071, 0.9875, 0.0), (0.9071, 0.9875, 2.0), (0.8855, 0.975, 0.0), (0.8855, 0.975, 2.0), (0.8638, 0.9875, 0.0), (0.8638, 0.9875, 2.0), (0.8638, 1.013, 0.0), (0.8638, 1.013, 2.0), (-0.9306, 0.959, 0.1672), (-0.9306, 0.959, 0.2005), (-0.9306, 1.039, 0.1672), (-0.9306, 1.039, 0.2005), (0.925, 0.959, 0.1672), (0.925, 0.959, 0.2005), (0.925, 1.039, 0.1672), (0.925, 1.039, 0.2005)], [], [(0, 1, 3, 2), (2, 3, 5, 4), (4, 5, 7, 6), (6, 7, 9, 8), (3, 1, 11, 9, 7, 5), (8, 9, 11, 10), (10, 11, 1, 0), (0, 2, 4, 6, 8, 10), (12, 13, 15, 14), (14, 15, 17, 16), (16, 17, 19, 18), (18, 19, 21, 20), (15, 13, 23, 21, 19, 17), (20, 21, 23, 22), (22, 23, 13, 12), (12, 14, 16, 18, 20, 22), (24, 25, 27, 26), (26, 27, 29, 28), (28, 29, 31, 30), (30, 31, 33, 32), (27, 25, 35, 33, 31, 29), (32, 33, 35, 34), (34, 35, 25, 24), (24, 26, 28, 30, 32, 34), (36, 37, 39, 38), (38, 39, 41, 40), (40, 41, 43, 42), (42, 43, 45, 44), (39, 37, 47, 45, 43, 41), (44, 45, 47, 46), (46, 47, 37, 36), (36, 38, 40, 42, 44, 46), (48, 49, 51, 50), (50, 51, 53, 52), (52, 53, 55, 54), (54, 55, 57, 56), (51, 49, 59, 57, 55, 53), (56, 57, 59, 58), (58, 59, 49, 48), (48, 50, 52, 54, 56, 58), (60, 61, 63, 62), (62, 63, 65, 64), (64, 65, 67, 66), (66, 67, 69, 68), (63, 61, 71, 69, 67, 65), (68, 69, 71, 70), (70, 71, 61, 60), (60, 62, 64, 66, 68, 70), (72, 73, 75, 74), (74, 75, 77, 76), (76, 77, 79, 78), (78, 79, 81, 80), (75, 73, 83, 81, 79, 77), (80, 81, 83, 82), (82, 83, 73, 72), (72, 74, 76, 78, 80, 82), (84, 85, 87, 86), (86, 87, 89, 88), (88, 89, 91, 90), (90, 91, 93, 92), (87, 85, 95, 93, 91, 89), (92, 93, 95, 94), (94, 95, 85, 84), (84, 86, 88, 90, 92, 94), (96, 97, 99, 98), (98, 99, 101, 100), (100, 101, 103, 102), (102, 103, 105, 104), (99, 97, 107, 105, 103, 101), (104, 105, 107, 106), (106, 107, 97, 96), (96, 98, 100, 102, 104, 106), (108, 109, 111, 110), (110, 111, 115, 114), (114, 115, 113, 112), (112, 113, 109, 108), (110, 114, 112, 108), (115, 111, 109, 113)])
_uv = me_cylinder_002.uv_layers.new(name='UVMap')
_uv.uv.foreach_set('vector', [1.0, 0.5, 1.0, 1.0, 0.8333, 1.0, 0.8333, 0.5, 0.8333, 0.5, 0.8333, 1.0, 0.6667, 1.0, 0.6667, 0.5, 0.6667, 0.5, 0.6667, 1.0, 0.5, 1.0, 0.5, 0.5, 0.5, 0.5, 0.5, 1.0, 0.3333, 1.0, 0.3333, 0.5, 0.4578, 0.37, 0.25, 0.49, 0.04215, 0.37, 0.04215, 0.13, 0.25, 0.01, 0.4578, 0.13, 0.3333, 0.5, 0.3333, 1.0, 0.1667, 1.0, 0.1667, 0.5, 0.1667, 0.5, 0.1667, 1.0, -8.941e-08, 1.0, -8.941e-08, 0.5, 0.75, 0.49, 0.9578, 0.37, 0.9578, 0.13, 0.75, 0.01, 0.5422, 0.13, 0.5422, 0.37, 1.0, 0.5, 1.0, 1.0, 0.8333, 1.0, 0.8333, 0.5, 0.8333, 0.5, 0.8333, 1.0, 0.6667, 1.0, 0.6667, 0.5, 0.6667, 0.5, 0.6667, 1.0, 0.5, 1.0, 0.5, 0.5, 0.5, 0.5, 0.5, 1.0, 0.3333, 1.0, 0.3333, 0.5, 0.4578, 0.37, 0.25, 0.49, 0.04215, 0.37, 0.04215, 0.13, 0.25, 0.01, 0.4578, 0.13, 0.3333, 0.5, 0.3333, 1.0, 0.1667, 1.0, 0.1667, 0.5, 0.1667, 0.5, 0.1667, 1.0, -8.941e-08, 1.0, -8.941e-08, 0.5, 0.75, 0.49, 0.9578, 0.37, 0.9578, 0.13, 0.75, 0.01, 0.5422, 0.13, 0.5422, 0.37, 1.0, 0.5, 1.0, 1.0, 0.8333, 1.0, 0.8333, 0.5, 0.8333, 0.5, 0.8333, 1.0, 0.6667, 1.0, 0.6667, 0.5, 0.6667, 0.5, 0.6667, 1.0, 0.5, 1.0, 0.5, 0.5, 0.5, 0.5, 0.5, 1.0, 0.3333, 1.0, 0.3333, 0.5, 0.4578, 0.37, 0.25, 0.49, 0.04215, 0.37, 0.04215, 0.13, 0.25, 0.01, 0.4578, 0.13, 0.3333, 0.5, 0.3333, 1.0, 0.1667, 1.0, 0.1667, 0.5, 0.1667, 0.5, 0.1667, 1.0, -8.941e-08, 1.0, -8.941e-08, 0.5, 0.75, 0.49, 0.9578, 0.37, 0.9578, 0.13, 0.75, 0.01, 0.5422, 0.13, 0.5422, 0.37, 1.0, 0.5, 1.0, 1.0, 0.8333, 1.0, 0.8333, 0.5, 0.8333, 0.5, 0.8333, 1.0, 0.6667, 1.0, 0.6667, 0.5, 0.6667, 0.5, 0.6667, 1.0, 0.5, 1.0, 0.5, 0.5, 0.5, 0.5, 0.5, 1.0, 0.3333, 1.0, 0.3333, 0.5, 0.4578, 0.37, 0.25, 0.49, 0.04215, 0.37, 0.04215, 0.13, 0.25, 0.01, 0.4578, 0.13, 0.3333, 0.5, 0.3333, 1.0, 0.1667, 1.0, 0.1667, 0.5, 0.1667, 0.5, 0.1667, 1.0, -8.941e-08, 1.0, -8.941e-08, 0.5, 0.75, 0.49, 0.9578, 0.37, 0.9578, 0.13, 0.75, 0.01, 0.5422, 0.13, 0.5422, 0.37, 1.0, 0.5, 1.0, 1.0, 0.8333, 1.0, 0.8333, 0.5, 0.8333, 0.5, 0.8333, 1.0, 0.6667, 1.0, 0.6667, 0.5, 0.6667, 0.5, 0.6667, 1.0, 0.5, 1.0, 0.5, 0.5, 0.5, 0.5, 0.5, 1.0, 0.3333, 1.0, 0.3333, 0.5, 0.4578, 0.37, 0.25, 0.49, 0.04215, 0.37, 0.04215, 0.13, 0.25, 0.01, 0.4578, 0.13, 0.3333, 0.5, 0.3333, 1.0, 0.1667, 1.0, 0.1667, 0.5, 0.1667, 0.5, 0.1667, 1.0, -8.941e-08, 1.0, -8.941e-08, 0.5, 0.75, 0.49, 0.9578, 0.37, 0.9578, 0.13, 0.75, 0.01, 0.5422, 0.13, 0.5422, 0.37, 1.0, 0.5, 1.0, 1.0, 0.8333, 1.0, 0.8333, 0.5, 0.8333, 0.5, 0.8333, 1.0, 0.6667, 1.0, 0.6667, 0.5, 0.6667, 0.5, 0.6667, 1.0, 0.5, 1.0, 0.5, 0.5, 0.5, 0.5, 0.5, 1.0, 0.3333, 1.0, 0.3333, 0.5, 0.4578, 0.37, 0.25, 0.49, 0.04215, 0.37, 0.04215, 0.13, 0.25, 0.01, 0.4578, 0.13, 0.3333, 0.5, 0.3333, 1.0, 0.1667, 1.0, 0.1667, 0.5, 0.1667, 0.5, 0.1667, 1.0, -8.941e-08, 1.0, -8.941e-08, 0.5, 0.75, 0.49, 0.9578, 0.37, 0.9578, 0.13, 0.75, 0.01, 0.5422, 0.13, 0.5422, 0.37, 1.0, 0.5, 1.0, 1.0, 0.8333, 1.0, 0.8333, 0.5, 0.8333, 0.5, 0.8333, 1.0, 0.6667, 1.0, 0.6667, 0.5, 0.6667, 0.5, 0.6667, 1.0, 0.5, 1.0, 0.5, 0.5, 0.5, 0.5, 0.5, 1.0, 0.3333, 1.0, 0.3333, 0.5, 0.4578, 0.37, 0.25, 0.49, 0.04215, 0.37, 0.04215, 0.13, 0.25, 0.01, 0.4578, 0.13, 0.3333, 0.5, 0.3333, 1.0, 0.1667, 1.0, 0.1667, 0.5, 0.1667, 0.5, 0.1667, 1.0, -8.941e-08, 1.0, -8.941e-08, 0.5, 0.75, 0.49, 0.9578, 0.37, 0.9578, 0.13, 0.75, 0.01, 0.5422, 0.13, 0.5422, 0.37, 1.0, 0.5, 1.0, 1.0, 0.8333, 1.0, 0.8333, 0.5, 0.8333, 0.5, 0.8333, 1.0, 0.6667, 1.0, 0.6667, 0.5, 0.6667, 0.5, 0.6667, 1.0, 0.5, 1.0, 0.5, 0.5, 0.5, 0.5, 0.5, 1.0, 0.3333, 1.0, 0.3333, 0.5, 0.4578, 0.37, 0.25, 0.49, 0.04215, 0.37, 0.04215, 0.13, 0.25, 0.01, 0.4578, 0.13, 0.3333, 0.5, 0.3333, 1.0, 0.1667, 1.0, 0.1667, 0.5, 0.1667, 0.5, 0.1667, 1.0, -8.941e-08, 1.0, -8.941e-08, 0.5, 0.75, 0.49, 0.9578, 0.37, 0.9578, 0.13, 0.75, 0.01, 0.5422, 0.13, 0.5422, 0.37, 1.0, 0.5, 1.0, 1.0, 0.8333, 1.0, 0.8333, 0.5, 0.8333, 0.5, 0.8333, 1.0, 0.6667, 1.0, 0.6667, 0.5, 0.6667, 0.5, 0.6667, 1.0, 0.5, 1.0, 0.5, 0.5, 0.5, 0.5, 0.5, 1.0, 0.3333, 1.0, 0.3333, 0.5, 0.4578, 0.37, 0.25, 0.49, 0.04215, 0.37, 0.04215, 0.13, 0.25, 0.01, 0.4578, 0.13, 0.3333, 0.5, 0.3333, 1.0, 0.1667, 1.0, 0.1667, 0.5, 0.1667, 0.5, 0.1667, 1.0, -8.941e-08, 1.0, -8.941e-08, 0.5, 0.75, 0.49, 0.9578, 0.37, 0.9578, 0.13, 0.75, 0.01, 0.5422, 0.13, 0.5422, 0.37, 0.375, 0.0, 0.625, 0.0, 0.625, 0.25, 0.375, 0.25, 0.375, 0.25, 0.625, 0.25, 0.625, 0.5, 0.375, 0.5, 0.375, 0.5, 0.625, 0.5, 0.625, 0.75, 0.375, 0.75, 0.375, 0.75, 0.625, 0.75, 0.625, 1.0, 0.375, 1.0, 0.125, 0.5, 0.375, 0.5, 0.375, 0.75, 0.125, 0.75, 0.625, 0.5, 0.875, 0.5, 0.875, 0.75, 0.625, 0.75])
me_cylinder_002.update()
me_cylinder_003 = bpy.data.meshes.new('Cylinder.003')
me_cylinder_003.from_pydata([(-0.8916, 1.025, 0.0), (-0.8916, 1.025, 2.0), (-0.87, 1.013, 0.0), (-0.87, 1.013, 2.0), (-0.87, 0.9875, 0.0), (-0.87, 0.9875, 2.0), (-0.8916, 0.975, 0.0), (-0.8916, 0.975, 2.0), (-0.9133, 0.9875, 0.0), (-0.9133, 0.9875, 2.0), (-0.9133, 1.013, 0.0), (-0.9133, 1.013, 2.0), (-0.6695, 1.025, 0.0), (-0.6695, 1.025, 2.0), (-0.6478, 1.013, 0.0), (-0.6478, 1.013, 2.0), (-0.6478, 0.9875, 0.0), (-0.6478, 0.9875, 2.0), (-0.6695, 0.975, 0.0), (-0.6695, 0.975, 2.0), (-0.6911, 0.9875, 0.0), (-0.6911, 0.9875, 2.0), (-0.6911, 1.013, 0.0), (-0.6911, 1.013, 2.0), (-0.4473, 1.025, 0.0), (-0.4473, 1.025, 2.0), (-0.4257, 1.013, 0.0), (-0.4257, 1.013, 2.0), (-0.4257, 0.9875, 0.0), (-0.4257, 0.9875, 2.0), (-0.4473, 0.975, 0.0), (-0.4473, 0.975, 2.0), (-0.469, 0.9875, 0.0), (-0.469, 0.9875, 2.0), (-0.469, 1.013, 0.0), (-0.469, 1.013, 2.0), (-0.2252, 1.025, 0.0), (-0.2252, 1.025, 2.0), (-0.2035, 1.013, 0.0), (-0.2035, 1.013, 2.0), (-0.2035, 0.9875, 0.0), (-0.2035, 0.9875, 2.0), (-0.2252, 0.975, 0.0), (-0.2252, 0.975, 2.0), (-0.2468, 0.9875, 0.0), (-0.2468, 0.9875, 2.0), (-0.2468, 1.013, 0.0), (-0.2468, 1.013, 2.0), (-0.003064, 1.025, 0.0), (-0.003064, 1.025, 2.0), (0.01859, 1.013, 0.0), (0.01859, 1.013, 2.0), (0.01859, 0.9875, 0.0), (0.01859, 0.9875, 2.0), (-0.003064, 0.975, 0.0), (-0.003064, 0.975, 2.0), (-0.02471, 0.9875, 0.0), (-0.02471, 0.9875, 2.0), (-0.02471, 1.013, 0.0), (-0.02471, 1.013, 2.0), (0.2191, 1.025, 0.0), (0.2191, 1.025, 2.0), (0.2407, 1.013, 0.0), (0.2407, 1.013, 2.0), (0.2407, 0.9875, 0.0), (0.2407, 0.9875, 2.0), (0.2191, 0.975, 0.0), (0.2191, 0.975, 2.0), (0.1974, 0.9875, 0.0), (0.1974, 0.9875, 2.0), (0.1974, 1.013, 0.0), (0.1974, 1.013, 2.0), (0.4412, 1.025, 0.0), (0.4412, 1.025, 2.0), (0.4629, 1.013, 0.0), (0.4629, 1.013, 2.0), (0.4629, 0.9875, 0.0), (0.4629, 0.9875, 2.0), (0.4412, 0.975, 0.0), (0.4412, 0.975, 2.0), (0.4196, 0.9875, 0.0), (0.4196, 0.9875, 2.0), (0.4196, 1.013, 0.0), (0.4196, 1.013, 2.0), (0.6633, 1.025, 0.0), (0.6633, 1.025, 2.0), (0.685, 1.013, 0.0), (0.685, 1.013, 2.0), (0.685, 0.9875, 0.0), (0.685, 0.9875, 2.0), (0.6633, 0.975, 0.0), (0.6633, 0.975, 2.0), (0.6417, 0.9875, 0.0), (0.6417, 0.9875, 2.0), (0.6417, 1.013, 0.0), (0.6417, 1.013, 2.0), (0.8855, 1.025, 0.0), (0.8855, 1.025, 2.0), (0.9071, 1.013, 0.0), (0.9071, 1.013, 2.0), (0.9071, 0.9875, 0.0), (0.9071, 0.9875, 2.0), (0.8855, 0.975, 0.0), (0.8855, 0.975, 2.0), (0.8638, 0.9875, 0.0), (0.8638, 0.9875, 2.0), (0.8638, 1.013, 0.0), (0.8638, 1.013, 2.0), (-0.9306, 0.959, 0.1672), (-0.9306, 0.959, 0.2005), (-0.9306, 1.039, 0.1672), (-0.9306, 1.039, 0.2005), (0.925, 0.959, 0.1672), (0.925, 0.959, 0.2005), (0.925, 1.039, 0.1672), (0.925, 1.039, 0.2005)], [], [(0, 1, 3, 2), (2, 3, 5, 4), (4, 5, 7, 6), (6, 7, 9, 8), (3, 1, 11, 9, 7, 5), (8, 9, 11, 10), (10, 11, 1, 0), (0, 2, 4, 6, 8, 10), (12, 13, 15, 14), (14, 15, 17, 16), (16, 17, 19, 18), (18, 19, 21, 20), (15, 13, 23, 21, 19, 17), (20, 21, 23, 22), (22, 23, 13, 12), (12, 14, 16, 18, 20, 22), (24, 25, 27, 26), (26, 27, 29, 28), (28, 29, 31, 30), (30, 31, 33, 32), (27, 25, 35, 33, 31, 29), (32, 33, 35, 34), (34, 35, 25, 24), (24, 26, 28, 30, 32, 34), (36, 37, 39, 38), (38, 39, 41, 40), (40, 41, 43, 42), (42, 43, 45, 44), (39, 37, 47, 45, 43, 41), (44, 45, 47, 46), (46, 47, 37, 36), (36, 38, 40, 42, 44, 46), (48, 49, 51, 50), (50, 51, 53, 52), (52, 53, 55, 54), (54, 55, 57, 56), (51, 49, 59, 57, 55, 53), (56, 57, 59, 58), (58, 59, 49, 48), (48, 50, 52, 54, 56, 58), (60, 61, 63, 62), (62, 63, 65, 64), (64, 65, 67, 66), (66, 67, 69, 68), (63, 61, 71, 69, 67, 65), (68, 69, 71, 70), (70, 71, 61, 60), (60, 62, 64, 66, 68, 70), (72, 73, 75, 74), (74, 75, 77, 76), (76, 77, 79, 78), (78, 79, 81, 80), (75, 73, 83, 81, 79, 77), (80, 81, 83, 82), (82, 83, 73, 72), (72, 74, 76, 78, 80, 82), (84, 85, 87, 86), (86, 87, 89, 88), (88, 89, 91, 90), (90, 91, 93, 92), (87, 85, 95, 93, 91, 89), (92, 93, 95, 94), (94, 95, 85, 84), (84, 86, 88, 90, 92, 94), (96, 97, 99, 98), (98, 99, 101, 100), (100, 101, 103, 102), (102, 103, 105, 104), (99, 97, 107, 105, 103, 101), (104, 105, 107, 106), (106, 107, 97, 96), (96, 98, 100, 102, 104, 106), (108, 109, 111, 110), (110, 111, 115, 114), (114, 115, 113, 112), (112, 113, 109, 108), (110, 114, 112, 108), (115, 111, 109, 113)])
_uv = me_cylinder_003.uv_layers.new(name='UVMap')
_uv.uv.foreach_set('vector', [1.0, 0.5, 1.0, 1.0, 0.8333, 1.0, 0.8333, 0.5, 0.8333, 0.5, 0.8333, 1.0, 0.6667, 1.0, 0.6667, 0.5, 0.6667, 0.5, 0.6667, 1.0, 0.5, 1.0, 0.5, 0.5, 0.5, 0.5, 0.5, 1.0, 0.3333, 1.0, 0.3333, 0.5, 0.4578, 0.37, 0.25, 0.49, 0.04215, 0.37, 0.04215, 0.13, 0.25, 0.01, 0.4578, 0.13, 0.3333, 0.5, 0.3333, 1.0, 0.1667, 1.0, 0.1667, 0.5, 0.1667, 0.5, 0.1667, 1.0, -8.941e-08, 1.0, -8.941e-08, 0.5, 0.75, 0.49, 0.9578, 0.37, 0.9578, 0.13, 0.75, 0.01, 0.5422, 0.13, 0.5422, 0.37, 1.0, 0.5, 1.0, 1.0, 0.8333, 1.0, 0.8333, 0.5, 0.8333, 0.5, 0.8333, 1.0, 0.6667, 1.0, 0.6667, 0.5, 0.6667, 0.5, 0.6667, 1.0, 0.5, 1.0, 0.5, 0.5, 0.5, 0.5, 0.5, 1.0, 0.3333, 1.0, 0.3333, 0.5, 0.4578, 0.37, 0.25, 0.49, 0.04215, 0.37, 0.04215, 0.13, 0.25, 0.01, 0.4578, 0.13, 0.3333, 0.5, 0.3333, 1.0, 0.1667, 1.0, 0.1667, 0.5, 0.1667, 0.5, 0.1667, 1.0, -8.941e-08, 1.0, -8.941e-08, 0.5, 0.75, 0.49, 0.9578, 0.37, 0.9578, 0.13, 0.75, 0.01, 0.5422, 0.13, 0.5422, 0.37, 1.0, 0.5, 1.0, 1.0, 0.8333, 1.0, 0.8333, 0.5, 0.8333, 0.5, 0.8333, 1.0, 0.6667, 1.0, 0.6667, 0.5, 0.6667, 0.5, 0.6667, 1.0, 0.5, 1.0, 0.5, 0.5, 0.5, 0.5, 0.5, 1.0, 0.3333, 1.0, 0.3333, 0.5, 0.4578, 0.37, 0.25, 0.49, 0.04215, 0.37, 0.04215, 0.13, 0.25, 0.01, 0.4578, 0.13, 0.3333, 0.5, 0.3333, 1.0, 0.1667, 1.0, 0.1667, 0.5, 0.1667, 0.5, 0.1667, 1.0, -8.941e-08, 1.0, -8.941e-08, 0.5, 0.75, 0.49, 0.9578, 0.37, 0.9578, 0.13, 0.75, 0.01, 0.5422, 0.13, 0.5422, 0.37, 1.0, 0.5, 1.0, 1.0, 0.8333, 1.0, 0.8333, 0.5, 0.8333, 0.5, 0.8333, 1.0, 0.6667, 1.0, 0.6667, 0.5, 0.6667, 0.5, 0.6667, 1.0, 0.5, 1.0, 0.5, 0.5, 0.5, 0.5, 0.5, 1.0, 0.3333, 1.0, 0.3333, 0.5, 0.4578, 0.37, 0.25, 0.49, 0.04215, 0.37, 0.04215, 0.13, 0.25, 0.01, 0.4578, 0.13, 0.3333, 0.5, 0.3333, 1.0, 0.1667, 1.0, 0.1667, 0.5, 0.1667, 0.5, 0.1667, 1.0, -8.941e-08, 1.0, -8.941e-08, 0.5, 0.75, 0.49, 0.9578, 0.37, 0.9578, 0.13, 0.75, 0.01, 0.5422, 0.13, 0.5422, 0.37, 1.0, 0.5, 1.0, 1.0, 0.8333, 1.0, 0.8333, 0.5, 0.8333, 0.5, 0.8333, 1.0, 0.6667, 1.0, 0.6667, 0.5, 0.6667, 0.5, 0.6667, 1.0, 0.5, 1.0, 0.5, 0.5, 0.5, 0.5, 0.5, 1.0, 0.3333, 1.0, 0.3333, 0.5, 0.4578, 0.37, 0.25, 0.49, 0.04215, 0.37, 0.04215, 0.13, 0.25, 0.01, 0.4578, 0.13, 0.3333, 0.5, 0.3333, 1.0, 0.1667, 1.0, 0.1667, 0.5, 0.1667, 0.5, 0.1667, 1.0, -8.941e-08, 1.0, -8.941e-08, 0.5, 0.75, 0.49, 0.9578, 0.37, 0.9578, 0.13, 0.75, 0.01, 0.5422, 0.13, 0.5422, 0.37, 1.0, 0.5, 1.0, 1.0, 0.8333, 1.0, 0.8333, 0.5, 0.8333, 0.5, 0.8333, 1.0, 0.6667, 1.0, 0.6667, 0.5, 0.6667, 0.5, 0.6667, 1.0, 0.5, 1.0, 0.5, 0.5, 0.5, 0.5, 0.5, 1.0, 0.3333, 1.0, 0.3333, 0.5, 0.4578, 0.37, 0.25, 0.49, 0.04215, 0.37, 0.04215, 0.13, 0.25, 0.01, 0.4578, 0.13, 0.3333, 0.5, 0.3333, 1.0, 0.1667, 1.0, 0.1667, 0.5, 0.1667, 0.5, 0.1667, 1.0, -8.941e-08, 1.0, -8.941e-08, 0.5, 0.75, 0.49, 0.9578, 0.37, 0.9578, 0.13, 0.75, 0.01, 0.5422, 0.13, 0.5422, 0.37, 1.0, 0.5, 1.0, 1.0, 0.8333, 1.0, 0.8333, 0.5, 0.8333, 0.5, 0.8333, 1.0, 0.6667, 1.0, 0.6667, 0.5, 0.6667, 0.5, 0.6667, 1.0, 0.5, 1.0, 0.5, 0.5, 0.5, 0.5, 0.5, 1.0, 0.3333, 1.0, 0.3333, 0.5, 0.4578, 0.37, 0.25, 0.49, 0.04215, 0.37, 0.04215, 0.13, 0.25, 0.01, 0.4578, 0.13, 0.3333, 0.5, 0.3333, 1.0, 0.1667, 1.0, 0.1667, 0.5, 0.1667, 0.5, 0.1667, 1.0, -8.941e-08, 1.0, -8.941e-08, 0.5, 0.75, 0.49, 0.9578, 0.37, 0.9578, 0.13, 0.75, 0.01, 0.5422, 0.13, 0.5422, 0.37, 1.0, 0.5, 1.0, 1.0, 0.8333, 1.0, 0.8333, 0.5, 0.8333, 0.5, 0.8333, 1.0, 0.6667, 1.0, 0.6667, 0.5, 0.6667, 0.5, 0.6667, 1.0, 0.5, 1.0, 0.5, 0.5, 0.5, 0.5, 0.5, 1.0, 0.3333, 1.0, 0.3333, 0.5, 0.4578, 0.37, 0.25, 0.49, 0.04215, 0.37, 0.04215, 0.13, 0.25, 0.01, 0.4578, 0.13, 0.3333, 0.5, 0.3333, 1.0, 0.1667, 1.0, 0.1667, 0.5, 0.1667, 0.5, 0.1667, 1.0, -8.941e-08, 1.0, -8.941e-08, 0.5, 0.75, 0.49, 0.9578, 0.37, 0.9578, 0.13, 0.75, 0.01, 0.5422, 0.13, 0.5422, 0.37, 1.0, 0.5, 1.0, 1.0, 0.8333, 1.0, 0.8333, 0.5, 0.8333, 0.5, 0.8333, 1.0, 0.6667, 1.0, 0.6667, 0.5, 0.6667, 0.5, 0.6667, 1.0, 0.5, 1.0, 0.5, 0.5, 0.5, 0.5, 0.5, 1.0, 0.3333, 1.0, 0.3333, 0.5, 0.4578, 0.37, 0.25, 0.49, 0.04215, 0.37, 0.04215, 0.13, 0.25, 0.01, 0.4578, 0.13, 0.3333, 0.5, 0.3333, 1.0, 0.1667, 1.0, 0.1667, 0.5, 0.1667, 0.5, 0.1667, 1.0, -8.941e-08, 1.0, -8.941e-08, 0.5, 0.75, 0.49, 0.9578, 0.37, 0.9578, 0.13, 0.75, 0.01, 0.5422, 0.13, 0.5422, 0.37, 0.375, 0.0, 0.625, 0.0, 0.625, 0.25, 0.375, 0.25, 0.375, 0.25, 0.625, 0.25, 0.625, 0.5, 0.375, 0.5, 0.375, 0.5, 0.625, 0.5, 0.625, 0.75, 0.375, 0.75, 0.375, 0.75, 0.625, 0.75, 0.625, 1.0, 0.375, 1.0, 0.125, 0.5, 0.375, 0.5, 0.375, 0.75, 0.125, 0.75, 0.625, 0.5, 0.875, 0.5, 0.875, 0.75, 0.625, 0.75])
me_cylinder_003.update()
me_cylinder_004 = bpy.data.meshes.new('Cylinder.004')
me_cylinder_004.from_pydata([(-0.8916, 1.025, 0.0), (-0.8916, 1.025, 2.0), (-0.87, 1.013, 0.0), (-0.87, 1.013, 2.0), (-0.87, 0.9875, 0.0), (-0.87, 0.9875, 2.0), (-0.8916, 0.975, 0.0), (-0.8916, 0.975, 2.0), (-0.9133, 0.9875, 0.0), (-0.9133, 0.9875, 2.0), (-0.9133, 1.013, 0.0), (-0.9133, 1.013, 2.0), (-0.6695, 1.025, 0.0), (-0.6695, 1.025, 2.0), (-0.6478, 1.013, 0.0), (-0.6478, 1.013, 2.0), (-0.6478, 0.9875, 0.0), (-0.6478, 0.9875, 2.0), (-0.6695, 0.975, 0.0), (-0.6695, 0.975, 2.0), (-0.6911, 0.9875, 0.0), (-0.6911, 0.9875, 2.0), (-0.6911, 1.013, 0.0), (-0.6911, 1.013, 2.0), (-0.4473, 1.025, 0.0), (-0.4473, 1.025, 2.0), (-0.4257, 1.013, 0.0), (-0.4257, 1.013, 2.0), (-0.4257, 0.9875, 0.0), (-0.4257, 0.9875, 2.0), (-0.4473, 0.975, 0.0), (-0.4473, 0.975, 2.0), (-0.469, 0.9875, 0.0), (-0.469, 0.9875, 2.0), (-0.469, 1.013, 0.0), (-0.469, 1.013, 2.0), (-0.2252, 1.025, 0.0), (-0.2252, 1.025, 2.0), (-0.2035, 1.013, 0.0), (-0.2035, 1.013, 2.0), (-0.2035, 0.9875, 0.0), (-0.2035, 0.9875, 2.0), (-0.2252, 0.975, 0.0), (-0.2252, 0.975, 2.0), (-0.2468, 0.9875, 0.0), (-0.2468, 0.9875, 2.0), (-0.2468, 1.013, 0.0), (-0.2468, 1.013, 2.0), (-0.003064, 1.025, 0.0), (-0.003064, 1.025, 2.0), (0.01859, 1.013, 0.0), (0.01859, 1.013, 2.0), (0.01859, 0.9875, 0.0), (0.01859, 0.9875, 2.0), (-0.003064, 0.975, 0.0), (-0.003064, 0.975, 2.0), (-0.02471, 0.9875, 0.0), (-0.02471, 0.9875, 2.0), (-0.02471, 1.013, 0.0), (-0.02471, 1.013, 2.0), (0.2191, 1.025, 0.0), (0.2191, 1.025, 2.0), (0.2407, 1.013, 0.0), (0.2407, 1.013, 2.0), (0.2407, 0.9875, 0.0), (0.2407, 0.9875, 2.0), (0.2191, 0.975, 0.0), (0.2191, 0.975, 2.0), (0.1974, 0.9875, 0.0), (0.1974, 0.9875, 2.0), (0.1974, 1.013, 0.0), (0.1974, 1.013, 2.0), (0.4412, 1.025, 0.0), (0.4412, 1.025, 2.0), (0.4629, 1.013, 0.0), (0.4629, 1.013, 2.0), (0.4629, 0.9875, 0.0), (0.4629, 0.9875, 2.0), (0.4412, 0.975, 0.0), (0.4412, 0.975, 2.0), (0.4196, 0.9875, 0.0), (0.4196, 0.9875, 2.0), (0.4196, 1.013, 0.0), (0.4196, 1.013, 2.0), (0.6633, 1.025, 0.0), (0.6633, 1.025, 2.0), (0.685, 1.013, 0.0), (0.685, 1.013, 2.0), (0.685, 0.9875, 0.0), (0.685, 0.9875, 2.0), (0.6633, 0.975, 0.0), (0.6633, 0.975, 2.0), (0.6417, 0.9875, 0.0), (0.6417, 0.9875, 2.0), (0.6417, 1.013, 0.0), (0.6417, 1.013, 2.0), (0.8855, 1.025, 0.0), (0.8855, 1.025, 2.0), (0.9071, 1.013, 0.0), (0.9071, 1.013, 2.0), (0.9071, 0.9875, 0.0), (0.9071, 0.9875, 2.0), (0.8855, 0.975, 0.0), (0.8855, 0.975, 2.0), (0.8638, 0.9875, 0.0), (0.8638, 0.9875, 2.0), (0.8638, 1.013, 0.0), (0.8638, 1.013, 2.0), (-0.9306, 0.959, 0.1672), (-0.9306, 0.959, 0.2005), (-0.9306, 1.039, 0.1672), (-0.9306, 1.039, 0.2005), (0.925, 0.959, 0.1672), (0.925, 0.959, 0.2005), (0.925, 1.039, 0.1672), (0.925, 1.039, 0.2005)], [], [(0, 1, 3, 2), (2, 3, 5, 4), (4, 5, 7, 6), (6, 7, 9, 8), (3, 1, 11, 9, 7, 5), (8, 9, 11, 10), (10, 11, 1, 0), (0, 2, 4, 6, 8, 10), (12, 13, 15, 14), (14, 15, 17, 16), (16, 17, 19, 18), (18, 19, 21, 20), (15, 13, 23, 21, 19, 17), (20, 21, 23, 22), (22, 23, 13, 12), (12, 14, 16, 18, 20, 22), (24, 25, 27, 26), (26, 27, 29, 28), (28, 29, 31, 30), (30, 31, 33, 32), (27, 25, 35, 33, 31, 29), (32, 33, 35, 34), (34, 35, 25, 24), (24, 26, 28, 30, 32, 34), (36, 37, 39, 38), (38, 39, 41, 40), (40, 41, 43, 42), (42, 43, 45, 44), (39, 37, 47, 45, 43, 41), (44, 45, 47, 46), (46, 47, 37, 36), (36, 38, 40, 42, 44, 46), (48, 49, 51, 50), (50, 51, 53, 52), (52, 53, 55, 54), (54, 55, 57, 56), (51, 49, 59, 57, 55, 53), (56, 57, 59, 58), (58, 59, 49, 48), (48, 50, 52, 54, 56, 58), (60, 61, 63, 62), (62, 63, 65, 64), (64, 65, 67, 66), (66, 67, 69, 68), (63, 61, 71, 69, 67, 65), (68, 69, 71, 70), (70, 71, 61, 60), (60, 62, 64, 66, 68, 70), (72, 73, 75, 74), (74, 75, 77, 76), (76, 77, 79, 78), (78, 79, 81, 80), (75, 73, 83, 81, 79, 77), (80, 81, 83, 82), (82, 83, 73, 72), (72, 74, 76, 78, 80, 82), (84, 85, 87, 86), (86, 87, 89, 88), (88, 89, 91, 90), (90, 91, 93, 92), (87, 85, 95, 93, 91, 89), (92, 93, 95, 94), (94, 95, 85, 84), (84, 86, 88, 90, 92, 94), (96, 97, 99, 98), (98, 99, 101, 100), (100, 101, 103, 102), (102, 103, 105, 104), (99, 97, 107, 105, 103, 101), (104, 105, 107, 106), (106, 107, 97, 96), (96, 98, 100, 102, 104, 106), (108, 109, 111, 110), (110, 111, 115, 114), (114, 115, 113, 112), (112, 113, 109, 108), (110, 114, 112, 108), (115, 111, 109, 113)])
_uv = me_cylinder_004.uv_layers.new(name='UVMap')
_uv.uv.foreach_set('vector', [1.0, 0.5, 1.0, 1.0, 0.8333, 1.0, 0.8333, 0.5, 0.8333, 0.5, 0.8333, 1.0, 0.6667, 1.0, 0.6667, 0.5, 0.6667, 0.5, 0.6667, 1.0, 0.5, 1.0, 0.5, 0.5, 0.5, 0.5, 0.5, 1.0, 0.3333, 1.0, 0.3333, 0.5, 0.4578, 0.37, 0.25, 0.49, 0.04215, 0.37, 0.04215, 0.13, 0.25, 0.01, 0.4578, 0.13, 0.3333, 0.5, 0.3333, 1.0, 0.1667, 1.0, 0.1667, 0.5, 0.1667, 0.5, 0.1667, 1.0, -8.941e-08, 1.0, -8.941e-08, 0.5, 0.75, 0.49, 0.9578, 0.37, 0.9578, 0.13, 0.75, 0.01, 0.5422, 0.13, 0.5422, 0.37, 1.0, 0.5, 1.0, 1.0, 0.8333, 1.0, 0.8333, 0.5, 0.8333, 0.5, 0.8333, 1.0, 0.6667, 1.0, 0.6667, 0.5, 0.6667, 0.5, 0.6667, 1.0, 0.5, 1.0, 0.5, 0.5, 0.5, 0.5, 0.5, 1.0, 0.3333, 1.0, 0.3333, 0.5, 0.4578, 0.37, 0.25, 0.49, 0.04215, 0.37, 0.04215, 0.13, 0.25, 0.01, 0.4578, 0.13, 0.3333, 0.5, 0.3333, 1.0, 0.1667, 1.0, 0.1667, 0.5, 0.1667, 0.5, 0.1667, 1.0, -8.941e-08, 1.0, -8.941e-08, 0.5, 0.75, 0.49, 0.9578, 0.37, 0.9578, 0.13, 0.75, 0.01, 0.5422, 0.13, 0.5422, 0.37, 1.0, 0.5, 1.0, 1.0, 0.8333, 1.0, 0.8333, 0.5, 0.8333, 0.5, 0.8333, 1.0, 0.6667, 1.0, 0.6667, 0.5, 0.6667, 0.5, 0.6667, 1.0, 0.5, 1.0, 0.5, 0.5, 0.5, 0.5, 0.5, 1.0, 0.3333, 1.0, 0.3333, 0.5, 0.4578, 0.37, 0.25, 0.49, 0.04215, 0.37, 0.04215, 0.13, 0.25, 0.01, 0.4578, 0.13, 0.3333, 0.5, 0.3333, 1.0, 0.1667, 1.0, 0.1667, 0.5, 0.1667, 0.5, 0.1667, 1.0, -8.941e-08, 1.0, -8.941e-08, 0.5, 0.75, 0.49, 0.9578, 0.37, 0.9578, 0.13, 0.75, 0.01, 0.5422, 0.13, 0.5422, 0.37, 1.0, 0.5, 1.0, 1.0, 0.8333, 1.0, 0.8333, 0.5, 0.8333, 0.5, 0.8333, 1.0, 0.6667, 1.0, 0.6667, 0.5, 0.6667, 0.5, 0.6667, 1.0, 0.5, 1.0, 0.5, 0.5, 0.5, 0.5, 0.5, 1.0, 0.3333, 1.0, 0.3333, 0.5, 0.4578, 0.37, 0.25, 0.49, 0.04215, 0.37, 0.04215, 0.13, 0.25, 0.01, 0.4578, 0.13, 0.3333, 0.5, 0.3333, 1.0, 0.1667, 1.0, 0.1667, 0.5, 0.1667, 0.5, 0.1667, 1.0, -8.941e-08, 1.0, -8.941e-08, 0.5, 0.75, 0.49, 0.9578, 0.37, 0.9578, 0.13, 0.75, 0.01, 0.5422, 0.13, 0.5422, 0.37, 1.0, 0.5, 1.0, 1.0, 0.8333, 1.0, 0.8333, 0.5, 0.8333, 0.5, 0.8333, 1.0, 0.6667, 1.0, 0.6667, 0.5, 0.6667, 0.5, 0.6667, 1.0, 0.5, 1.0, 0.5, 0.5, 0.5, 0.5, 0.5, 1.0, 0.3333, 1.0, 0.3333, 0.5, 0.4578, 0.37, 0.25, 0.49, 0.04215, 0.37, 0.04215, 0.13, 0.25, 0.01, 0.4578, 0.13, 0.3333, 0.5, 0.3333, 1.0, 0.1667, 1.0, 0.1667, 0.5, 0.1667, 0.5, 0.1667, 1.0, -8.941e-08, 1.0, -8.941e-08, 0.5, 0.75, 0.49, 0.9578, 0.37, 0.9578, 0.13, 0.75, 0.01, 0.5422, 0.13, 0.5422, 0.37, 1.0, 0.5, 1.0, 1.0, 0.8333, 1.0, 0.8333, 0.5, 0.8333, 0.5, 0.8333, 1.0, 0.6667, 1.0, 0.6667, 0.5, 0.6667, 0.5, 0.6667, 1.0, 0.5, 1.0, 0.5, 0.5, 0.5, 0.5, 0.5, 1.0, 0.3333, 1.0, 0.3333, 0.5, 0.4578, 0.37, 0.25, 0.49, 0.04215, 0.37, 0.04215, 0.13, 0.25, 0.01, 0.4578, 0.13, 0.3333, 0.5, 0.3333, 1.0, 0.1667, 1.0, 0.1667, 0.5, 0.1667, 0.5, 0.1667, 1.0, -8.941e-08, 1.0, -8.941e-08, 0.5, 0.75, 0.49, 0.9578, 0.37, 0.9578, 0.13, 0.75, 0.01, 0.5422, 0.13, 0.5422, 0.37, 1.0, 0.5, 1.0, 1.0, 0.8333, 1.0, 0.8333, 0.5, 0.8333, 0.5, 0.8333, 1.0, 0.6667, 1.0, 0.6667, 0.5, 0.6667, 0.5, 0.6667, 1.0, 0.5, 1.0, 0.5, 0.5, 0.5, 0.5, 0.5, 1.0, 0.3333, 1.0, 0.3333, 0.5, 0.4578, 0.37, 0.25, 0.49, 0.04215, 0.37, 0.04215, 0.13, 0.25, 0.01, 0.4578, 0.13, 0.3333, 0.5, 0.3333, 1.0, 0.1667, 1.0, 0.1667, 0.5, 0.1667, 0.5, 0.1667, 1.0, -8.941e-08, 1.0, -8.941e-08, 0.5, 0.75, 0.49, 0.9578, 0.37, 0.9578, 0.13, 0.75, 0.01, 0.5422, 0.13, 0.5422, 0.37, 1.0, 0.5, 1.0, 1.0, 0.8333, 1.0, 0.8333, 0.5, 0.8333, 0.5, 0.8333, 1.0, 0.6667, 1.0, 0.6667, 0.5, 0.6667, 0.5, 0.6667, 1.0, 0.5, 1.0, 0.5, 0.5, 0.5, 0.5, 0.5, 1.0, 0.3333, 1.0, 0.3333, 0.5, 0.4578, 0.37, 0.25, 0.49, 0.04215, 0.37, 0.04215, 0.13, 0.25, 0.01, 0.4578, 0.13, 0.3333, 0.5, 0.3333, 1.0, 0.1667, 1.0, 0.1667, 0.5, 0.1667, 0.5, 0.1667, 1.0, -8.941e-08, 1.0, -8.941e-08, 0.5, 0.75, 0.49, 0.9578, 0.37, 0.9578, 0.13, 0.75, 0.01, 0.5422, 0.13, 0.5422, 0.37, 1.0, 0.5, 1.0, 1.0, 0.8333, 1.0, 0.8333, 0.5, 0.8333, 0.5, 0.8333, 1.0, 0.6667, 1.0, 0.6667, 0.5, 0.6667, 0.5, 0.6667, 1.0, 0.5, 1.0, 0.5, 0.5, 0.5, 0.5, 0.5, 1.0, 0.3333, 1.0, 0.3333, 0.5, 0.4578, 0.37, 0.25, 0.49, 0.04215, 0.37, 0.04215, 0.13, 0.25, 0.01, 0.4578, 0.13, 0.3333, 0.5, 0.3333, 1.0, 0.1667, 1.0, 0.1667, 0.5, 0.1667, 0.5, 0.1667, 1.0, -8.941e-08, 1.0, -8.941e-08, 0.5, 0.75, 0.49, 0.9578, 0.37, 0.9578, 0.13, 0.75, 0.01, 0.5422, 0.13, 0.5422, 0.37, 0.375, 0.0, 0.625, 0.0, 0.625, 0.25, 0.375, 0.25, 0.375, 0.25, 0.625, 0.25, 0.625, 0.5, 0.375, 0.5, 0.375, 0.5, 0.625, 0.5, 0.625, 0.75, 0.375, 0.75, 0.375, 0.75, 0.625, 0.75, 0.625, 1.0, 0.375, 1.0, 0.125, 0.5, 0.375, 0.5, 0.375, 0.75, 0.125, 0.75, 0.625, 0.5, 0.875, 0.5, 0.875, 0.75, 0.625, 0.75])
me_cylinder_004.update()
me_cylinder_005 = bpy.data.meshes.new('Cylinder.005')
me_cylinder_005.from_pydata([(-0.4172, 0.9591, 1.677), (-0.4172, 0.9591, 1.719), (-0.4172, 1.039, 1.677), (-0.4172, 1.039, 1.719), (0.41, 0.9591, 1.677), (0.41, 0.9591, 1.719), (0.41, 1.039, 1.677), (0.41, 1.039, 1.719), (-0.4504, 0.9796, 0.7635), (-0.4504, 0.9796, 1.088), (-0.4504, 1.024, 0.7635), (-0.4504, 1.024, 1.088), (-0.2258, 0.9796, 0.7635), (-0.2258, 0.9796, 1.088), (-0.2258, 1.024, 0.7635), (-0.2258, 1.024, 1.088), (0.4466, 0.9591, 1.719), (0.4466, 0.9591, 1.677), (0.4466, 1.039, 1.677), (0.4466, 1.039, 1.719), (-0.454, 1.039, 1.677), (-0.454, 0.9591, 1.677), (-0.454, 0.9591, 1.719), (-0.454, 1.039, 1.719), (-0.4172, 1.039, 0.03798), (-0.4172, 0.9591, 0.03798), (0.41, 0.9591, 0.03798), (0.41, 1.039, 0.03798), (0.4466, 1.039, 0.03798), (0.4466, 0.9591, 0.03798), (-0.454, 1.039, 0.03798), (-0.454, 0.9591, 0.03798), (-0.4172, 1.039, 0.0009093), (-0.4172, 0.9591, 0.0009093), (0.41, 0.9591, 0.0009093), (0.41, 1.039, 0.0009093), (0.4466, 1.039, 0.0009093), (0.4466, 0.9591, 0.0009093), (-0.454, 1.039, 0.0009093), (-0.454, 0.9591, 0.0009093)], [], [(0, 1, 22, 21), (2, 3, 7, 6), (7, 5, 16, 19), (4, 5, 1, 0), (2, 6, 4, 0), (7, 3, 1, 5), (8, 9, 11, 10), (10, 11, 15, 14), (14, 15, 13, 12), (12, 13, 9, 8), (10, 14, 12, 8), (15, 11, 9, 13), (6, 7, 19, 18), (18, 19, 16, 17), (20, 2, 24, 30), (5, 4, 17, 16), (21, 22, 23, 20), (1, 3, 23, 22), (21, 20, 30, 31), (3, 2, 20, 23), (28, 29, 37, 36), (31, 30, 38, 39), (0, 21, 31, 25), (6, 18, 28, 27), (2, 0, 25, 24), (17, 4, 26, 29), (4, 6, 27, 26), (18, 17, 29, 28), (34, 35, 36, 37), (32, 33, 39, 38), (26, 25, 33, 34), (25, 31, 39, 33), (29, 26, 34, 37), (27, 28, 36, 35), (32, 35, 34, 33), (30, 24, 32, 38), (27, 35, 32, 24), (24, 25, 26, 27)])
_uv = me_cylinder_005.uv_layers.new(name='UVMap')
_uv.uv.foreach_set('vector', [0.375, 1.0, 0.625, 1.0, 0.625, 1.0, 0.375, 1.0, 0.375, 0.25, 0.625, 0.25, 0.625, 0.5, 0.375, 0.5, 0.625, 0.5, 0.625, 0.75, 0.625, 0.75, 0.625, 0.5, 0.375, 0.75, 0.625, 0.75, 0.625, 1.0, 0.375, 1.0, 0.125, 0.5, 0.375, 0.5, 0.375, 0.75, 0.125, 0.75, 0.625, 0.5, 0.875, 0.5, 0.875, 0.75, 0.625, 0.75, 0.375, 0.0, 0.625, 0.0, 0.625, 0.25, 0.375, 0.25, 0.375, 0.25, 0.625, 0.25, 0.625, 0.5, 0.375, 0.5, 0.375, 0.5, 0.625, 0.5, 0.625, 0.75, 0.375, 0.75, 0.375, 0.75, 0.625, 0.75, 0.625, 1.0, 0.375, 1.0, 0.125, 0.5, 0.375, 0.5, 0.375, 0.75, 0.125, 0.75, 0.625, 0.5, 0.875, 0.5, 0.875, 0.75, 0.625, 0.75, 0.375, 0.5, 0.625, 0.5, 0.625, 0.5, 0.375, 0.5, 0.375, 0.5, 0.625, 0.5, 0.625, 0.75, 0.375, 0.75, 0.375, 0.25, 0.375, 0.25, 0.375, 0.25, 0.375, 0.25, 0.625, 0.75, 0.375, 0.75, 0.375, 0.75, 0.625, 0.75, 0.375, 0.0, 0.625, 0.0, 0.625, 0.25, 0.375, 0.25, 0.875, 0.75, 0.875, 0.5, 0.875, 0.5, 0.875, 0.75, 0.375, 0.0, 0.375, 0.25, 0.375, 0.25, 0.375, 0.0, 0.625, 0.25, 0.375, 0.25, 0.375, 0.25, 0.625, 0.25, 0.375, 0.5, 0.375, 0.75, 0.375, 0.75, 0.375, 0.5, 0.375, 0.0, 0.375, 0.25, 0.375, 0.25, 0.375, 0.0, 0.375, 1.0, 0.375, 1.0, 0.375, 1.0, 0.375, 1.0, 0.375, 0.5, 0.375, 0.5, 0.375, 0.5, 0.375, 0.5, 0.125, 0.5, 0.125, 0.75, 0.125, 0.75, 0.125, 0.5, 0.375, 0.75, 0.375, 0.75, 0.375, 0.75, 0.375, 0.75, 0.375, 0.75, 0.375, 0.5, 0.375, 0.5, 0.375, 0.75, 0.375, 0.5, 0.375, 0.75, 0.375, 0.75, 0.375, 0.5, 0.375, 0.75, 0.375, 0.5, 0.375, 0.5, 0.375, 0.75, 0.125, 0.5, 0.125, 0.75, 0.125, 0.75, 0.125, 0.5, 0.375, 0.75, 0.375, 1.0, 0.375, 1.0, 0.375, 0.75, 0.375, 1.0, 0.375, 1.0, 0.375, 1.0, 0.375, 1.0, 0.375, 0.75, 0.375, 0.75, 0.375, 0.75, 0.375, 0.75, 0.375, 0.5, 0.375, 0.5, 0.375, 0.5, 0.375, 0.5, 0.125, 0.5, 0.375, 0.5, 0.375, 0.75, 0.375, 1.0, 0.375, 0.25, 0.375, 0.25, 0.375, 0.25, 0.375, 0.25, 0.375, 0.5, 0.375, 0.5, 0.375, 0.25, 0.375, 0.25, 0.375, 0.25, 0.375, 1.0, 0.375, 0.75, 0.375, 0.5])
me_cylinder_005.update()
me_cylinder_006 = bpy.data.meshes.new('Cylinder.006')
me_cylinder_006.from_pydata([(-0.4172, 0.9591, 1.677), (-0.4172, 0.9591, 1.719), (-0.4172, 1.039, 1.677), (-0.4172, 1.039, 1.719), (0.41, 0.9591, 1.677), (0.41, 0.9591, 1.719), (0.41, 1.039, 1.677), (0.41, 1.039, 1.719), (-0.4504, 0.9796, 0.7635), (-0.4504, 0.9796, 1.088), (-0.4504, 1.024, 0.7635), (-0.4504, 1.024, 1.088), (-0.2258, 0.9796, 0.7635), (-0.2258, 0.9796, 1.088), (-0.2258, 1.024, 0.7635), (-0.2258, 1.024, 1.088), (0.4466, 0.9591, 1.719), (0.4466, 0.9591, 1.677), (0.4466, 1.039, 1.677), (0.4466, 1.039, 1.719), (-0.454, 1.039, 1.677), (-0.454, 0.9591, 1.677), (-0.454, 0.9591, 1.719), (-0.454, 1.039, 1.719), (-0.4172, 1.039, 0.03798), (-0.4172, 0.9591, 0.03798), (0.41, 0.9591, 0.03798), (0.41, 1.039, 0.03798), (0.4466, 1.039, 0.03798), (0.4466, 0.9591, 0.03798), (-0.454, 1.039, 0.03798), (-0.454, 0.9591, 0.03798), (-0.4172, 1.039, 0.0009093), (-0.4172, 0.9591, 0.0009093), (0.41, 0.9591, 0.0009093), (0.41, 1.039, 0.0009093), (0.4466, 1.039, 0.0009093), (0.4466, 0.9591, 0.0009093), (-0.454, 1.039, 0.0009093), (-0.454, 0.9591, 0.0009093)], [], [(0, 1, 22, 21), (2, 3, 7, 6), (7, 5, 16, 19), (4, 5, 1, 0), (2, 6, 4, 0), (7, 3, 1, 5), (8, 9, 11, 10), (10, 11, 15, 14), (14, 15, 13, 12), (12, 13, 9, 8), (10, 14, 12, 8), (15, 11, 9, 13), (6, 7, 19, 18), (18, 19, 16, 17), (20, 2, 24, 30), (5, 4, 17, 16), (21, 22, 23, 20), (1, 3, 23, 22), (21, 20, 30, 31), (3, 2, 20, 23), (28, 29, 37, 36), (31, 30, 38, 39), (0, 21, 31, 25), (6, 18, 28, 27), (2, 0, 25, 24), (17, 4, 26, 29), (4, 6, 27, 26), (18, 17, 29, 28), (34, 35, 36, 37), (32, 33, 39, 38), (26, 25, 33, 34), (25, 31, 39, 33), (29, 26, 34, 37), (27, 28, 36, 35), (32, 35, 34, 33), (30, 24, 32, 38), (27, 35, 32, 24), (24, 25, 26, 27)])
_uv = me_cylinder_006.uv_layers.new(name='UVMap')
_uv.uv.foreach_set('vector', [0.375, 1.0, 0.625, 1.0, 0.625, 1.0, 0.375, 1.0, 0.375, 0.25, 0.625, 0.25, 0.625, 0.5, 0.375, 0.5, 0.625, 0.5, 0.625, 0.75, 0.625, 0.75, 0.625, 0.5, 0.375, 0.75, 0.625, 0.75, 0.625, 1.0, 0.375, 1.0, 0.125, 0.5, 0.375, 0.5, 0.375, 0.75, 0.125, 0.75, 0.625, 0.5, 0.875, 0.5, 0.875, 0.75, 0.625, 0.75, 0.375, 0.0, 0.625, 0.0, 0.625, 0.25, 0.375, 0.25, 0.375, 0.25, 0.625, 0.25, 0.625, 0.5, 0.375, 0.5, 0.375, 0.5, 0.625, 0.5, 0.625, 0.75, 0.375, 0.75, 0.375, 0.75, 0.625, 0.75, 0.625, 1.0, 0.375, 1.0, 0.125, 0.5, 0.375, 0.5, 0.375, 0.75, 0.125, 0.75, 0.625, 0.5, 0.875, 0.5, 0.875, 0.75, 0.625, 0.75, 0.375, 0.5, 0.625, 0.5, 0.625, 0.5, 0.375, 0.5, 0.375, 0.5, 0.625, 0.5, 0.625, 0.75, 0.375, 0.75, 0.375, 0.25, 0.375, 0.25, 0.375, 0.25, 0.375, 0.25, 0.625, 0.75, 0.375, 0.75, 0.375, 0.75, 0.625, 0.75, 0.375, 0.0, 0.625, 0.0, 0.625, 0.25, 0.375, 0.25, 0.875, 0.75, 0.875, 0.5, 0.875, 0.5, 0.875, 0.75, 0.375, 0.0, 0.375, 0.25, 0.375, 0.25, 0.375, 0.0, 0.625, 0.25, 0.375, 0.25, 0.375, 0.25, 0.625, 0.25, 0.375, 0.5, 0.375, 0.75, 0.375, 0.75, 0.375, 0.5, 0.375, 0.0, 0.375, 0.25, 0.375, 0.25, 0.375, 0.0, 0.375, 1.0, 0.375, 1.0, 0.375, 1.0, 0.375, 1.0, 0.375, 0.5, 0.375, 0.5, 0.375, 0.5, 0.375, 0.5, 0.125, 0.5, 0.125, 0.75, 0.125, 0.75, 0.125, 0.5, 0.375, 0.75, 0.375, 0.75, 0.375, 0.75, 0.375, 0.75, 0.375, 0.75, 0.375, 0.5, 0.375, 0.5, 0.375, 0.75, 0.375, 0.5, 0.375, 0.75, 0.375, 0.75, 0.375, 0.5, 0.375, 0.75, 0.375, 0.5, 0.375, 0.5, 0.375, 0.75, 0.125, 0.5, 0.125, 0.75, 0.125, 0.75, 0.125, 0.5, 0.375, 0.75, 0.375, 1.0, 0.375, 1.0, 0.375, 0.75, 0.375, 1.0, 0.375, 1.0, 0.375, 1.0, 0.375, 1.0, 0.375, 0.75, 0.375, 0.75, 0.375, 0.75, 0.375, 0.75, 0.375, 0.5, 0.375, 0.5, 0.375, 0.5, 0.375, 0.5, 0.125, 0.5, 0.375, 0.5, 0.375, 0.75, 0.375, 1.0, 0.375, 0.25, 0.375, 0.25, 0.375, 0.25, 0.375, 0.25, 0.375, 0.5, 0.375, 0.5, 0.375, 0.25, 0.375, 0.25, 0.375, 0.25, 0.375, 1.0, 0.375, 0.75, 0.375, 0.5])
me_cylinder_006.update()
me_cylinder_007 = bpy.data.meshes.new('Cylinder.007')
me_cylinder_007.from_pydata([(-0.4172, 0.9591, 1.677), (-0.4172, 0.9591, 1.719), (-0.4172, 1.039, 1.677), (-0.4172, 1.039, 1.719), (0.41, 0.9591, 1.677), (0.41, 0.9591, 1.719), (0.41, 1.039, 1.677), (0.41, 1.039, 1.719), (-0.4504, 0.9796, 0.7635), (-0.4504, 0.9796, 1.088), (-0.4504, 1.024, 0.7635), (-0.4504, 1.024, 1.088), (-0.2258, 0.9796, 0.7635), (-0.2258, 0.9796, 1.088), (-0.2258, 1.024, 0.7635), (-0.2258, 1.024, 1.088), (0.4466, 0.9591, 1.719), (0.4466, 0.9591, 1.677), (0.4466, 1.039, 1.677), (0.4466, 1.039, 1.719), (-0.454, 1.039, 1.677), (-0.4276, 0.9694, 1.682), (-0.454, 0.9591, 1.719), (-0.454, 1.039, 1.719), (-0.4172, 1.039, 0.03798), (-0.4172, 0.9591, 0.03798), (0.41, 0.9591, 0.03798), (0.41, 1.039, 0.03798), (0.4466, 1.039, 0.03798), (0.4466, 0.9591, 0.03798), (-0.454, 1.039, 0.03798), (-0.4276, 0.9694, 0.0426), (-0.4172, 1.039, 0.0009093), (-0.4172, 0.9591, 0.0009093), (0.41, 0.9591, 0.0009093), (0.41, 1.039, 0.0009093), (0.4466, 1.039, 0.0009093), (0.4466, 0.9591, 0.0009093), (-0.454, 1.039, 0.0009093), (-0.454, 0.9591, 0.0009093)], [], [(0, 1, 22, 21), (2, 3, 7, 6), (7, 5, 16, 19), (4, 5, 1, 0), (2, 6, 4, 0), (7, 3, 1, 5), (8, 9, 11, 10), (10, 11, 15, 14), (14, 15, 13, 12), (12, 13, 9, 8), (10, 14, 12, 8), (15, 11, 9, 13), (6, 7, 19, 18), (18, 19, 16, 17), (20, 2, 24, 30), (5, 4, 17, 16), (21, 22, 23, 20), (1, 3, 23, 22), (21, 20, 30, 31), (3, 2, 20, 23), (28, 29, 37, 36), (31, 30, 38, 39), (0, 21, 31, 25), (6, 18, 28, 27), (2, 0, 25, 24), (17, 4, 26, 29), (4, 6, 27, 26), (18, 17, 29, 28), (34, 35, 36, 37), (32, 33, 39, 38), (26, 25, 33, 34), (25, 31, 39, 33), (29, 26, 34, 37), (27, 28, 36, 35), (32, 35, 34, 33), (30, 24, 32, 38), (27, 35, 32, 24), (24, 25, 26, 27)])
_uv = me_cylinder_007.uv_layers.new(name='UVMap')
_uv.uv.foreach_set('vector', [0.375, 1.0, 0.625, 1.0, 0.625, 1.0, 0.375, 1.0, 0.375, 0.25, 0.625, 0.25, 0.625, 0.5, 0.375, 0.5, 0.625, 0.5, 0.625, 0.75, 0.625, 0.75, 0.625, 0.5, 0.375, 0.75, 0.625, 0.75, 0.625, 1.0, 0.375, 1.0, 0.125, 0.5, 0.375, 0.5, 0.375, 0.75, 0.125, 0.75, 0.625, 0.5, 0.875, 0.5, 0.875, 0.75, 0.625, 0.75, 0.375, 0.0, 0.625, 0.0, 0.625, 0.25, 0.375, 0.25, 0.375, 0.25, 0.625, 0.25, 0.625, 0.5, 0.375, 0.5, 0.375, 0.5, 0.625, 0.5, 0.625, 0.75, 0.375, 0.75, 0.375, 0.75, 0.625, 0.75, 0.625, 1.0, 0.375, 1.0, 0.125, 0.5, 0.375, 0.5, 0.375, 0.75, 0.125, 0.75, 0.625, 0.5, 0.875, 0.5, 0.875, 0.75, 0.625, 0.75, 0.375, 0.5, 0.625, 0.5, 0.625, 0.5, 0.375, 0.5, 0.375, 0.5, 0.625, 0.5, 0.625, 0.75, 0.375, 0.75, 0.375, 0.25, 0.375, 0.25, 0.375, 0.25, 0.375, 0.25, 0.625, 0.75, 0.375, 0.75, 0.375, 0.75, 0.625, 0.75, 0.375, 0.0, 0.625, 0.0, 0.625, 0.25, 0.375, 0.25, 0.875, 0.75, 0.875, 0.5, 0.875, 0.5, 0.875, 0.75, 0.375, 0.0, 0.375, 0.25, 0.375, 0.25, 0.375, 0.0, 0.625, 0.25, 0.375, 0.25, 0.375, 0.25, 0.625, 0.25, 0.375, 0.5, 0.375, 0.75, 0.375, 0.75, 0.375, 0.5, 0.375, 0.0, 0.375, 0.25, 0.375, 0.25, 0.375, 0.0, 0.375, 1.0, 0.375, 1.0, 0.375, 1.0, 0.375, 1.0, 0.375, 0.5, 0.375, 0.5, 0.375, 0.5, 0.375, 0.5, 0.125, 0.5, 0.125, 0.75, 0.125, 0.75, 0.125, 0.5, 0.375, 0.75, 0.375, 0.75, 0.375, 0.75, 0.375, 0.75, 0.375, 0.75, 0.375, 0.5, 0.375, 0.5, 0.375, 0.75, 0.375, 0.5, 0.375, 0.75, 0.375, 0.75, 0.375, 0.5, 0.375, 0.75, 0.375, 0.5, 0.375, 0.5, 0.375, 0.75, 0.125, 0.5, 0.125, 0.75, 0.125, 0.75, 0.125, 0.5, 0.375, 0.75, 0.375, 1.0, 0.375, 1.0, 0.375, 0.75, 0.375, 1.0, 0.375, 1.0, 0.375, 1.0, 0.375, 1.0, 0.375, 0.75, 0.375, 0.75, 0.375, 0.75, 0.375, 0.75, 0.375, 0.5, 0.375, 0.5, 0.375, 0.5, 0.375, 0.5, 0.125, 0.5, 0.375, 0.5, 0.375, 0.75, 0.375, 1.0, 0.375, 0.25, 0.375, 0.25, 0.375, 0.25, 0.375, 0.25, 0.375, 0.5, 0.375, 0.5, 0.375, 0.25, 0.375, 0.25, 0.375, 0.25, 0.375, 1.0, 0.375, 0.75, 0.375, 0.5])
me_cylinder_007.update()

# ---- objects
ob_floor_0 = bpy.data.objects.new('FLOOR_0', me_plane)
ob_e_wall_1 = bpy.data.objects.new('E_WALL_1', me_plane_001)
ob_s_wall_1 = bpy.data.objects.new('S_WALL_1', me_plane_005)
ob_w_wall_1 = bpy.data.objects.new('W_WALL_1', me_plane_006)
ob_n_wall_1 = bpy.data.objects.new('N_WALL_1', me_plane_007)
ob_ceiling_0 = bpy.data.objects.new('CEILING_0', me_plane_008)
ob_n_wall_0 = bpy.data.objects.new('N_WALL_0', me_plane_009)
ob_e_wall_0 = bpy.data.objects.new('E_WALL_0', me_plane_010)
ob_s_wall_0 = bpy.data.objects.new('S_WALL_0', me_plane_011)
ob_w_wall_0 = bpy.data.objects.new('W_WALL_0', me_plane_012)
ob_n_wall_2 = bpy.data.objects.new('N_WALL_2', me_plane_013)
ob_e_wall_2 = bpy.data.objects.new('E_WALL_2', me_plane_014)
ob_s_wall_2 = bpy.data.objects.new('S_WALL_2', me_plane_015)
ob_w_wall_2 = bpy.data.objects.new('W_WALL_2', me_plane_016)
ob_s_wall_3 = bpy.data.objects.new('S_WALL_3', me_cylinder)
ob_s_door_0 = bpy.data.objects.new('S_DOOR_0', me_cylinder_001)
ob_w_wall_3 = bpy.data.objects.new('W_WALL_3', me_cylinder_002)
ob_n_wall_3 = bpy.data.objects.new('N_WALL_3', me_cylinder_003)
ob_e_wall_3 = bpy.data.objects.new('E_WALL_3', me_cylinder_004)
ob_w_door_0 = bpy.data.objects.new('W_DOOR_0', me_cylinder_005)
ob_n_door_0 = bpy.data.objects.new('N_DOOR_0', me_cylinder_006)
ob_e_door_0 = bpy.data.objects.new('E_DOOR_0', me_cylinder_007)

# ---- transforms, parenting, visibility, modifiers, constraints
ob_floor_0.location = (0.0, 0.0, 0.0)
ob_e_wall_1.location = (0.0, 0.0, 0.0)
ob_s_wall_1.location = (0.0, 0.0, 0.0)
ob_s_wall_1.rotation_euler = (0.0, -0.0, -1.571)
ob_w_wall_1.location = (0.0, 0.0, 0.0)
ob_w_wall_1.rotation_euler = (0.0, -0.0, -3.142)
ob_n_wall_1.location = (0.0, 0.0, 0.0)
ob_n_wall_1.rotation_euler = (0.0, -0.0, -4.712)
ob_ceiling_0.location = (0.0, 0.0, 2.2)
ob_n_wall_0.location = (0.0, 0.0, 0.0)
ob_e_wall_0.location = (0.0, 0.0, 0.0)
ob_e_wall_0.rotation_euler = (0.0, -0.0, -1.571)
ob_s_wall_0.location = (0.0, 0.0, 0.0)
ob_s_wall_0.rotation_euler = (0.0, -0.0, -3.142)
ob_w_wall_0.location = (0.0, 0.0, 0.0)
ob_w_wall_0.rotation_euler = (0.0, -0.0, -4.712)
ob_n_wall_2.location = (0.0, 0.0, 0.0)
ob_e_wall_2.location = (0.0, 0.0, 0.0)
ob_e_wall_2.rotation_euler = (0.0, -0.0, -1.571)
ob_s_wall_2.location = (0.0, 0.0, 0.0)
ob_s_wall_2.rotation_euler = (0.0, -0.0, -3.142)
ob_w_wall_2.location = (0.0, 0.0, 0.0)
ob_w_wall_2.rotation_euler = (0.0, -0.0, -4.712)
ob_s_wall_3.location = (0.0, 0.0, 0.0)
ob_s_door_0.location = (0.0, 0.0, 0.0)
ob_w_wall_3.location = (0.0, 0.0, 0.0)
ob_w_wall_3.rotation_euler = (0.0, -0.0, -1.571)
ob_n_wall_3.location = (0.0, 0.0, 0.0)
ob_n_wall_3.rotation_euler = (0.0, -0.0, -3.142)
ob_e_wall_3.location = (0.0, 0.0, 0.0)
ob_e_wall_3.rotation_euler = (0.0, -0.0, 1.571)
ob_w_door_0.location = (0.0, 0.0, 0.0)
ob_w_door_0.rotation_euler = (0.0, -0.0, -1.571)
ob_n_door_0.location = (0.0, 0.0, 0.0)
ob_n_door_0.rotation_euler = (0.0, -0.0, -3.142)
ob_e_door_0.location = (0.0, 0.0, 0.0)
ob_e_door_0.rotation_euler = (0.0, -0.0, -4.712)

# ---- collection membership
col_collection.objects.link(ob_floor_0)
col_collection.objects.link(ob_e_wall_1)
col_collection.objects.link(ob_s_wall_1)
col_collection.objects.link(ob_w_wall_1)
col_collection.objects.link(ob_n_wall_1)
col_collection.objects.link(ob_ceiling_0)
col_collection.objects.link(ob_n_wall_0)
col_collection.objects.link(ob_e_wall_0)
col_collection.objects.link(ob_s_wall_0)
col_collection.objects.link(ob_w_wall_0)
col_collection.objects.link(ob_n_wall_2)
col_collection.objects.link(ob_e_wall_2)
col_collection.objects.link(ob_s_wall_2)
col_collection.objects.link(ob_w_wall_2)
col_collection.objects.link(ob_s_wall_3)
col_collection.objects.link(ob_s_door_0)
col_collection.objects.link(ob_w_wall_3)
col_collection.objects.link(ob_n_wall_3)
col_collection.objects.link(ob_e_wall_3)
col_collection.objects.link(ob_w_door_0)
col_collection.objects.link(ob_n_door_0)
col_collection.objects.link(ob_e_door_0)

# ---- scene / render settings (as saved in the file)
scene.frame_start = 1; scene.frame_end = 250; scene.frame_set(1)
scene.render.engine = 'BLENDER_EEVEE_NEXT'
scene.cycles.sampling_pattern = 'TABULATED_SOBOL'
scene.cycles.use_light_tree = False
scene.view_settings.view_transform = 'Filmic'
bpy.context.view_layer.update()

# ---- added for rendering (the .blend has no active camera and no usable light): camera, sun
cam_auto = bpy.data.cameras.new('AutoCamera')
cam_auto.lens = 50.0
cam_auto.sensor_width = 36.0
cam_auto.clip_end = 1000.0
ob_auto_camera = bpy.data.objects.new('AutoCamera', cam_auto)
scene.collection.objects.link(ob_auto_camera)
ob_auto_camera.location = (3.39671, -4.07605, 3.81737)
ob_auto_camera.rotation_euler = (1.09748, -7.21219e-08, 0.694738)
scene.camera = ob_auto_camera
light_auto_sun = bpy.data.lights.new('AutoSun', 'SUN')
light_auto_sun.energy = 3.0
light_auto_sun.angle = 0.0523599
ob_auto_sun = bpy.data.objects.new('AutoSun', light_auto_sun)
scene.collection.objects.link(ob_auto_sun)
ob_auto_sun.rotation_euler = (0.872665, 0.174533, 0.523599)
bpy.context.view_layer.update()

